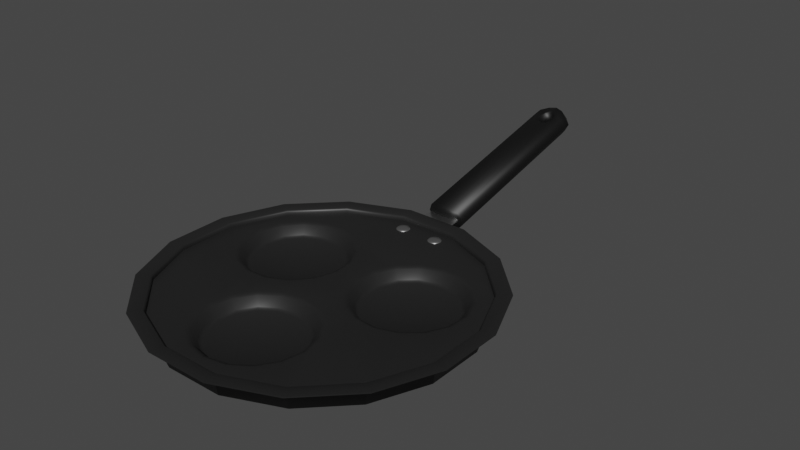# Source: Pan01.blend  (saved by Blender 2.90.8; exported with 4.5.12 LTS)
import bpy
from mathutils import Matrix  # noqa: F401  (used for matrix-valued properties, if any)

bpy.ops.wm.read_factory_settings(use_empty=True)
scene = bpy.context.scene
scene.name = 'Scene'

# ---- collections
col_collection = bpy.data.collections.new('Collection'); scene.collection.children.link(col_collection)

# ---- materials (node trees are filled in below, after node groups)
mat_material_002 = bpy.data.materials.new('Material.002')
mat_material_002.use_transparent_shadow = False
mat_material_005 = bpy.data.materials.new('Material.005')
mat_material_005.use_transparent_shadow = False
mat_material_006 = bpy.data.materials.new('Material.006')
mat_material_006.use_transparent_shadow = False
mat_material_003 = bpy.data.materials.new('Material.003')
mat_material_003.use_transparent_shadow = False

# ---- node groups
ng_auto_smooth = bpy.data.node_groups.new('Auto Smooth', 'GeometryNodeTree')
_s = ng_auto_smooth.interface.new_socket(name='Geometry', in_out='OUTPUT', socket_type='NodeSocketGeometry')
_s = ng_auto_smooth.interface.new_socket(name='Geometry', in_out='INPUT', socket_type='NodeSocketGeometry')
_s = ng_auto_smooth.interface.new_socket(name='Angle', in_out='INPUT', socket_type='NodeSocketFloat')
_s.subtype = 'ANGLE'
_s.min_value = 0.0
_s.max_value = 3.142
ng_auto_smooth.is_modifier = True
_N = ng_auto_smooth.nodes; _L = ng_auto_smooth.links
n0 = _N.new('NodeGroupOutput'); n0.name = 'Group Output'; n0.location = (480, -100)
n1 = _N.new('NodeGroupInput'); n1.name = 'Group Input'; n1.location = (-420, -300)
n2 = _N.new('NodeGroupInput'); n2.name = 'Group Input.001'; n2.location = (-60, -100)
n3 = _N.new('GeometryNodeSetShadeSmooth'); n3.name = 'Set Shade Smooth'; n3.location = (120, -100)
n3.domain = 'EDGE'
n4 = _N.new('GeometryNodeSetShadeSmooth'); n4.name = 'Set Shade Smooth.001'; n4.location = (300, -100)
n5 = _N.new('GeometryNodeInputMeshEdgeAngle'); n5.name = 'Edge Angle'; n5.location = (-420, -220)
n6 = _N.new('GeometryNodeInputEdgeSmooth'); n6.name = 'Is Edge Smooth'; n6.location = (-60, -160)
n7 = _N.new('GeometryNodeInputShadeSmooth'); n7.name = 'Is Face Smooth'; n7.location = (-240, -340)
n8 = _N.new('FunctionNodeBooleanMath'); n8.name = 'Boolean Math'; n8.location = (-60, -220)
n9 = _N.new('FunctionNodeCompare'); n9.name = 'Compare'; n9.location = (-240, -180)
n9.operation = 'LESS_EQUAL'
_L.new(n5.outputs[0], n9.inputs[0])
_L.new(n4.outputs[0], n0.inputs[0])
_L.new(n1.outputs[1], n9.inputs[1])
_L.new(n9.outputs[0], n8.inputs[0])
_L.new(n7.outputs[0], n8.inputs[1])
_L.new(n2.outputs[0], n3.inputs[0])
_L.new(n6.outputs[0], n3.inputs[1])
_L.new(n3.outputs[0], n4.inputs[0])
_L.new(n8.outputs[0], n3.inputs[2])
n0.is_active_output = True

# ---- material node trees
mat_material_002.use_nodes = True; mat_material_002.node_tree.nodes.clear()
_N = mat_material_002.node_tree.nodes; _L = mat_material_002.node_tree.links
n0 = _N.new('ShaderNodeBsdfPrincipled'); n0.name = 'Principled BSDF'; n0.location = (10, 300)
n0.distribution = 'GGX'
n0.subsurface_method = 'BURLEY'
n0.inputs[0].default_value = (0.01467, 0.01467, 0.01467, 1.0)
n0.inputs[2].default_value = 0.45
n0.inputs[3].default_value = 1.45
n0.inputs[27].default_value = (0.0, 0.0, 0.0, 1.0)
n0.inputs[28].default_value = 1.0
n1 = _N.new('ShaderNodeOutputMaterial'); n1.name = 'Material Output'; n1.location = (300, 300)
_L.new(n0.outputs[0], n1.inputs[0])
n1.is_active_output = True
mat_material_005.use_nodes = True; mat_material_005.node_tree.nodes.clear()
_N = mat_material_005.node_tree.nodes; _L = mat_material_005.node_tree.links
n0 = _N.new('ShaderNodeBsdfPrincipled'); n0.name = 'Principled BSDF'; n0.location = (10, 300)
n0.distribution = 'GGX'
n0.subsurface_method = 'BURLEY'
n0.inputs[0].default_value = (0.003642, 0.003642, 0.003642, 1.0)
n0.inputs[3].default_value = 1.45
n0.inputs[27].default_value = (0.0, 0.0, 0.0, 1.0)
n0.inputs[28].default_value = 1.0
n1 = _N.new('ShaderNodeOutputMaterial'); n1.name = 'Material Output'; n1.location = (300, 300)
_L.new(n0.outputs[0], n1.inputs[0])
n1.is_active_output = True
mat_material_006.use_nodes = True; mat_material_006.node_tree.nodes.clear()
_N = mat_material_006.node_tree.nodes; _L = mat_material_006.node_tree.links
n0 = _N.new('ShaderNodeBsdfPrincipled'); n0.name = 'Principled BSDF'; n0.location = (10, 300)
n0.distribution = 'GGX'
n0.subsurface_method = 'BURLEY'
n0.inputs[1].default_value = 1.0
n0.inputs[2].default_value = 0.3
n0.inputs[3].default_value = 1.45
n0.inputs[27].default_value = (0.0, 0.0, 0.0, 1.0)
n0.inputs[28].default_value = 1.0
n1 = _N.new('ShaderNodeOutputMaterial'); n1.name = 'Material Output'; n1.location = (300, 300)
_L.new(n0.outputs[0], n1.inputs[0])
n1.is_active_output = True
mat_material_003.use_nodes = True; mat_material_003.node_tree.nodes.clear()
_N = mat_material_003.node_tree.nodes; _L = mat_material_003.node_tree.links
n0 = _N.new('ShaderNodeBsdfPrincipled'); n0.name = 'Principled BSDF'; n0.location = (10, 300)
n0.distribution = 'GGX'
n0.subsurface_method = 'BURLEY'
n0.inputs[1].default_value = 1.0
n0.inputs[2].default_value = 0.3
n0.inputs[3].default_value = 1.45
n0.inputs[27].default_value = (0.0, 0.0, 0.0, 1.0)
n0.inputs[28].default_value = 1.0
n1 = _N.new('ShaderNodeOutputMaterial'); n1.name = 'Material Output'; n1.location = (300, 300)
_L.new(n0.outputs[0], n1.inputs[0])
n1.is_active_output = True

# ---- world
world_world = bpy.data.worlds.new('World'); scene.world = world_world
world_world.use_nodes = True; world_world.node_tree.nodes.clear()
_N = world_world.node_tree.nodes; _L = world_world.node_tree.links
n0 = _N.new('ShaderNodeOutputWorld'); n0.name = 'World Output'; n0.location = (300, 300)
n1 = _N.new('ShaderNodeBackground'); n1.name = 'Background'; n1.location = (10, 300)
n1.inputs[0].default_value = (0.05088, 0.05088, 0.05088, 1.0)
_L.new(n1.outputs[0], n0.inputs[0])
n0.is_active_output = True
world_world.color = (0.05088, 0.05088, 0.05088)
world_world.use_sun_shadow = False
world_world.sun_shadow_jitter_overblur = 0.0

# ---- meshes
me_cube_001 = bpy.data.meshes.new('Cube.001')
me_cube_001.from_pydata([(0.2921, -2.32, -0.208), (0.922, -2.229, 0.003823), (0.8332, -2.096, -0.208), (1.38, -1.771, 0.003823), (1.247, -1.682, -0.208), (1.629, -1.173, 0.003823), (1.472, -1.141, -0.208), (1.629, -0.5248, 0.003823), (1.472, -0.5559, -0.208), (1.382, 0.074, 0.003823), (1.248, -0.01483, -0.208), (0.9236, 0.5324, 0.003823), (0.8346, 0.3994, -0.208), (0.3251, 0.7807, 0.003823), (0.2938, 0.6238, -0.208), (-0.3228, 0.7811, 0.003824), (-0.2917, 0.6241, -0.208), (-0.9216, 0.5335, 0.003823), (-0.8328, 0.4004, -0.208), (-1.38, 0.07558, 0.003823), (-1.247, -0.0134, -0.208), (-1.628, -0.5229, 0.003823), (-1.471, -0.5542, -0.208), (-1.629, -1.171, 0.003823), (-1.472, -1.14, -0.208), (-1.381, -1.77, 0.003823), (-1.248, -1.681, -0.208), (-0.9232, -2.228, 0.003823), (-0.8342, -2.095, -0.208), (0.3233, -2.477, 0.003823), (-0.2934, -2.319, -0.208), (-0.3247, -2.476, 0.003823), (-0.302, -2.363, 0.0004766), (-0.8587, -2.132, 0.0004767), (-1.285, -1.705, 0.0004768), (-1.515, -1.148, 0.0004769), (-1.515, -0.5456, 0.0004771), (-1.284, 0.01111, 0.0004772), (-0.8572, 0.437, 0.0004773), (-0.3003, 0.6674, 0.0004773), (0.3025, 0.667, 0.0004773), (0.8592, 0.4361, 0.0004772), (1.285, 0.009635, 0.0004771), (1.515, -0.5473, 0.0004769), (1.515, -1.15, 0.0004768), (1.284, -1.707, 0.0004767), (0.8577, -2.133, 0.0004766), (0.3007, -2.363, 0.0004766), (0.922, -2.229, 0.01189), (1.38, -1.771, 0.01189), (1.629, -1.173, 0.01189), (1.629, -0.5248, 0.01189), (1.382, 0.074, 0.01189), (0.9236, 0.5324, 0.01189), (0.3251, 0.7807, 0.01189), (-0.3228, 0.7811, 0.01189), (-0.9216, 0.5335, 0.01189), (-1.38, 0.07558, 0.01189), (-1.628, -0.5229, 0.01189), (-1.629, -1.171, 0.01189), (-1.381, -1.77, 0.01189), (-0.9232, -2.228, 0.01189), (0.3233, -2.477, 0.01189), (-0.3247, -2.476, 0.01189), (0.8379, -2.103, -0.03752), (1.254, -1.687, -0.03752), (1.48, -1.143, -0.03752), (1.48, -0.5543, -0.03752), (1.255, -0.01017, -0.03752), (0.8393, 0.4064, -0.03752), (0.2955, 0.632, -0.03752), (-0.2933, 0.6324, -0.03752), (-0.8374, 0.4074, -0.03752), (-1.254, -0.00873, -0.03752), (-1.48, -0.5526, -0.03752), (-1.48, -1.141, -0.03752), (-1.255, -1.685, -0.03752), (-0.8389, -2.102, -0.03752), (0.2938, -2.328, -0.03752), (-0.295, -2.328, -0.03752), (-0.2248, -2.175, -0.03752), (0.0002271, -2.22, -0.03752), (0.2252, -2.175, -0.03752), (-0.4155, -2.048, -0.03752), (-0.5429, -1.857, -0.03752), (0.4159, -2.048, -0.03752), (-0.5877, -1.632, -0.03752), (0.5434, -1.857, -0.03752), (-0.5429, -1.407, -0.03752), (-0.4155, -1.216, -0.03752), (0.5881, -1.632, -0.03752), (-0.7556, -1.039, -0.03752), (-0.9728, -0.9649, -0.03752), (-1.145, -0.8137, -0.03752), (0.5434, -1.407, -0.03752), (0.5271, -1.024, -0.03752), (0.756, -1.039, -0.03752), (0.2252, -1.089, -0.03752), (0.4159, -1.216, -0.03752), (0.0002271, -1.044, -0.03752), (0.3214, -0.9222, -0.03752), (-0.2248, -1.089, -0.03752), (0.1701, -0.7497, -0.03752), (-0.5267, -1.024, -0.03752), (-0.3209, -0.9222, -0.03752), (-0.09595, -0.5325, -0.03752), (-0.1697, -0.7497, -0.03752), (-1.262, -0.379, -0.03752), (-1.247, -0.6079, -0.03752), (-1.188, -0.1618, -0.03752), (-1.037, 0.01065, -0.03752), (0.9732, -0.9649, -0.03752), (1.146, -0.8137, -0.03752), (1.247, -0.6079, -0.03752), (1.262, -0.379, -0.03752), (1.188, -0.1618, -0.03752), (1.037, 0.01065, -0.03752), (0.8314, 0.1121, -0.03752), (0.0964, -0.5325, -0.03752), (0.3853, 0.05338, -0.03752), (0.6025, 0.1271, -0.03752), (0.1114, -0.3036, -0.03752), (0.2129, -0.09787, -0.03752), (-0.1109, -0.3036, -0.03752), (-0.2124, -0.09787, -0.03752), (-0.3849, 0.05338, -0.03752), (-0.831, 0.1121, -0.03752), (-0.6021, 0.1271, -0.03752), (-0.4358, -0.0348, -0.1389), (-0.4531, -0.06479, -0.1599), (-0.3207, -0.1809, -0.1599), (-0.2932, -0.1599, -0.1389), (-0.2427, -0.3389, -0.1599), (-0.2093, -0.33, -0.1389), (-0.2312, -0.5147, -0.1599), (-0.1969, -0.5192, -0.1389), (-0.2878, -0.6815, -0.1599), (-0.2579, -0.6988, -0.1389), (-0.404, -0.8139, -0.1599), (-0.3829, -0.8414, -0.1389), (-0.562, -0.8918, -0.1599), (-0.553, -0.9253, -0.1389), (-0.7378, -0.9034, -0.1599), (-0.7423, -0.9377, -0.1389), (-0.9046, -0.8467, -0.1599), (-0.9219, -0.8767, -0.1389), (-1.037, -0.7306, -0.1599), (-1.064, -0.7517, -0.1389), (-1.115, -0.5726, -0.1599), (-1.148, -0.5816, -0.1389), (-1.126, -0.3968, -0.1599), (-1.161, -0.3923, -0.1389), (-1.07, -0.23, -0.1599), (-1.1, -0.2127, -0.1389), (-0.9537, -0.0976, -0.1599), (-0.9747, -0.07012, -0.1389), (-0.7957, -0.01969, -0.1599), (-0.8046, 0.01376, -0.1389), (-0.6199, -0.008164, -0.1599), (-0.6154, 0.02617, -0.1389), (-0.4859, -1.632, -0.1389), (-0.4512, -1.632, -0.1599), (-0.4169, -1.459, -0.1599), (-0.4489, -1.446, -0.1389), (-0.319, -1.313, -0.1599), (-0.3435, -1.288, -0.1389), (-0.1725, -1.215, -0.1599), (-0.1858, -1.183, -0.1389), (0.0002271, -1.18, -0.1599), (0.0002271, -1.146, -0.1389), (0.173, -1.215, -0.1599), (0.1862, -1.183, -0.1389), (0.3195, -1.313, -0.1599), (0.3439, -1.288, -0.1389), (0.4173, -1.459, -0.1599), (0.4493, -1.446, -0.1389), (0.4517, -1.632, -0.1599), (0.4863, -1.632, -0.1389), (0.4173, -1.805, -0.1599), (0.4493, -1.818, -0.1389), (0.3195, -1.951, -0.1599), (0.3439, -1.976, -0.1389), (0.173, -2.049, -0.1599), (0.1862, -2.081, -0.1389), (0.000227, -2.083, -0.1599), (0.0002271, -2.118, -0.1389), (-0.1725, -2.049, -0.1599), (-0.1858, -2.081, -0.1389), (-0.319, -1.951, -0.1599), (-0.3435, -1.976, -0.1389), (-0.4169, -1.805, -0.1599), (-0.4489, -1.818, -0.1389), (0.9223, -0.8767, -0.1389), (0.905, -0.8467, -0.1599), (0.7382, -0.9034, -0.1599), (0.7427, -0.9377, -0.1389), (0.5624, -0.8918, -0.1599), (0.5535, -0.9253, -0.1389), (0.4044, -0.8139, -0.1599), (0.3834, -0.8414, -0.1389), (0.2883, -0.6815, -0.1599), (0.2583, -0.6988, -0.1389), (0.2317, -0.5147, -0.1599), (0.1973, -0.5192, -0.1389), (0.2432, -0.3389, -0.1599), (0.2097, -0.33, -0.1389), (0.3211, -0.1809, -0.1599), (0.2936, -0.1599, -0.1389), (0.4535, -0.06479, -0.1599), (0.4362, -0.0348, -0.1389), (0.6203, -0.008164, -0.1599), (0.6158, 0.02617, -0.1389), (0.7961, -0.01969, -0.1599), (0.8051, 0.01376, -0.1389), (0.9541, -0.0976, -0.1599), (0.9752, -0.07012, -0.1389), (1.07, -0.23, -0.1599), (1.1, -0.2127, -0.1389), (1.127, -0.3968, -0.1599), (1.161, -0.3923, -0.1389), (1.115, -0.5726, -0.1599), (1.149, -0.5816, -0.1389), (1.037, -0.7306, -0.1599), (1.065, -0.7517, -0.1389), (0.8379, -2.103, -0.004677), (0.8473, -2.117, 0.01189), (1.254, -1.687, -0.004677), (1.268, -1.696, 0.01189), (1.48, -1.143, -0.004677), (1.497, -1.146, 0.01189), (1.48, -0.5543, -0.004677), (1.497, -0.551, 0.01189), (1.255, -0.01017, -0.004677), (1.269, -0.0007905, 0.01189), (0.8393, 0.4064, -0.004676), (0.8487, 0.4205, 0.01189), (0.2955, 0.632, -0.004676), (0.2988, 0.6486, 0.01189), (-0.2933, 0.6324, -0.004676), (-0.2966, 0.649, 0.01189), (-0.8374, 0.4074, -0.004676), (-0.8468, 0.4214, 0.01189), (-1.254, -0.00873, -0.004676), (-1.268, 0.0006635, 0.01189), (-1.48, -0.5526, -0.004676), (-1.496, -0.5493, 0.01189), (-1.48, -1.141, -0.004677), (-1.497, -1.145, 0.01189), (-1.255, -1.685, -0.004677), (-1.269, -1.695, 0.01189), (-0.8389, -2.102, -0.004677), (-0.8483, -2.116, 0.01189), (0.2971, -2.345, 0.01189), (0.2938, -2.328, -0.004677), (-0.295, -2.328, -0.004677), (-0.2983, -2.344, 0.01189), (1.105, -0.7827, -0.05399), (0.9478, -0.9208, -0.05399), (0.7494, -0.9882, -0.05399), (0.5403, -0.9745, -0.05399), (0.3524, -0.8818, -0.05399), (0.2142, -0.7243, -0.05399), (0.1469, -0.5259, -0.05399), (0.1606, -0.3168, -0.05399), (0.2532, -0.1289, -0.05399), (0.4108, 0.009289, -0.05399), (0.6092, 0.07664, -0.05399), (0.8183, 0.06294, -0.05399), (1.006, -0.02974, -0.05399), (1.144, -0.1873, -0.05399), (1.212, -0.3857, -0.05399), (1.198, -0.5948, -0.05399), (-0.4959, -1.837, -0.054), (-0.5368, -1.632, -0.054), (-0.4959, -1.426, -0.05399), (-0.3795, -1.252, -0.05399), (-0.2053, -1.136, -0.05399), (0.0002271, -1.095, -0.05399), (0.2057, -1.136, -0.05399), (0.3799, -1.252, -0.05399), (0.4964, -1.426, -0.05399), (0.5372, -1.632, -0.054), (0.4964, -1.837, -0.054), (0.3799, -2.012, -0.054), (0.2057, -2.128, -0.054), (0.0002271, -2.169, -0.054), (-0.2053, -2.128, -0.054), (-0.3795, -2.012, -0.054), (-0.6087, 0.07664, -0.05399), (-0.4103, 0.009289, -0.05399), (-0.2528, -0.1289, -0.05399), (-0.1601, -0.3168, -0.05399), (-0.1464, -0.5259, -0.05399), (-0.2138, -0.7243, -0.05399), (-0.3519, -0.8818, -0.05399), (-0.5398, -0.9745, -0.05399), (-0.7489, -0.9882, -0.05399), (-0.9473, -0.9208, -0.05399), (-1.105, -0.7827, -0.05399), (-1.198, -0.5948, -0.05399), (-1.211, -0.3857, -0.05399), (-1.144, -0.1873, -0.05399), (-1.006, -0.02974, -0.05399), (-0.8178, 0.06294, -0.05399), (0.6793, -0.4558, -0.1599), (-0.6788, -0.4558, -0.1599), (0.000227, -1.632, -0.1599), (0.0002272, -0.8478, -0.208), (-0.1637, 0.9008, 0.08315), (-0.1637, 0.9383, -0.08422), (0.1619, 0.9008, 0.08315), (0.1619, 0.9383, -0.08422), (-0.1497, 2.772, 0.5192), (-0.1497, 2.812, 0.345), (0.1479, 2.772, 0.5192), (0.1479, 2.812, 0.345), (-0.0008961, 0.8753, 0.1106), (-0.0008963, 0.9275, -0.1163), (-0.0008962, 2.85, 0.5538), (-0.000896, 2.898, 0.3481), (-0.2052, 0.9297, 0.0004572), (0.2034, 0.9297, 0.0004571), (0.2034, 2.783, 0.43), (-0.2052, 2.783, 0.43), (-0.0008962, 2.921, 0.4617), (-0.0008962, 0.878, -0.01307), (0.1549, 2.703, 0.5016), (0.1549, 2.743, 0.3308), (-0.1567, 2.703, 0.5016), (-0.1567, 2.743, 0.3308), (-0.0008964, 2.831, 0.3206), (-0.0008964, 2.778, 0.549), (-0.2052, 2.719, 0.4152), (0.2034, 2.719, 0.4152), (0.1553, 2.598, 0.4772), (-0.1571, 2.637, 0.3067), (-0.0008972, 2.503, 0.487), (-0.2052, 2.613, 0.391), (0.1553, 2.637, 0.3067), (-0.1571, 2.598, 0.4772), (-0.0008971, 2.557, 0.2572), (0.2034, 2.613, 0.391), (-0.0723, 0.8821, 0.102), (-0.07994, 2.875, 0.3511), (-0.0723, 0.9304, -0.1074), (-0.07994, 2.831, 0.541), (-0.09304, 0.8858, -0.01159), (-0.114, 2.881, 0.4525), (-0.0688, 2.785, 0.3253), (-0.0688, 2.739, 0.5248), (-0.069, 2.548, 0.4815), (-0.069, 2.594, 0.2813), (0.07051, 0.9304, -0.1074), (0.07815, 2.831, 0.541), (0.07051, 0.8821, 0.102), (0.07815, 2.875, 0.3511), (0.1122, 2.881, 0.4525), (0.09125, 0.8858, -0.01159), (0.067, 2.739, 0.5248), (0.067, 2.785, 0.3253), (0.06721, 2.548, 0.4815), (0.06721, 2.594, 0.2813), (-0.1569, 2.651, 0.4894), (-0.1569, 2.69, 0.3188), (-0.2052, 2.666, 0.4031), (-0.09282, 2.69, 0.3033), (-0.09282, 2.643, 0.5031), (0.1551, 2.69, 0.3188), (0.2034, 2.666, 0.4031), (0.1551, 2.651, 0.4894), (0.09103, 2.69, 0.3033), (0.09103, 2.643, 0.5031), (0.05151, 2.616, 0.2903), (0.05151, 2.571, 0.4826), (0.05135, 2.762, 0.3242), (0.05135, 2.718, 0.5159), (-0.0008963, 2.747, 0.5373), (-0.0008965, 2.799, 0.3178), (-0.05314, 2.762, 0.3242), (-0.05314, 2.718, 0.5159), (-0.0533, 2.616, 0.2903), (-0.0533, 2.571, 0.4826), (-0.0008968, 2.536, 0.4897), (-0.0008969, 2.587, 0.2689), (-0.07163, 2.689, 0.3072), (-0.07163, 2.644, 0.4992), (0.06983, 2.644, 0.4992), (0.06983, 2.689, 0.3072), (-0.165, 0.9424, -0.007136), (-0.165, 0.9419, 0.0084), (-0.165, 0.6678, -0.0159), (-0.165, 0.6673, -0.0003638), (0.158, 0.9424, -0.007136), (0.158, 0.9419, 0.0084), (0.158, 0.6678, -0.0159), (0.158, 0.6673, -0.0003638), (-0.1915, 0.5496, -0.02555), (-0.1915, 0.5646, -0.03104), (-0.1814, 0.5253, -0.02188), (-0.1729, 0.5459, -0.02555), (-0.1672, 0.5597, -0.03104), (-0.1652, 0.5646, -0.03752), (-0.1729, 0.5196, -0.02188), (-0.1571, 0.5354, -0.02555), (-0.1465, 0.5459, -0.03104), (-0.1428, 0.5496, -0.03752), (-0.1672, 0.511, -0.02188), (-0.1465, 0.5196, -0.02555), (-0.1327, 0.5253, -0.03104), (-0.1279, 0.5273, -0.03752), (-0.1652, 0.5009, -0.02188), (-0.1428, 0.5009, -0.02555), (-0.1279, 0.5009, -0.03104), (-0.1226, 0.5009, -0.03752), (-0.1672, 0.4908, -0.02188), (-0.1465, 0.4823, -0.02555), (-0.1327, 0.4766, -0.03104), (-0.1279, 0.4746, -0.03752), (-0.1729, 0.4823, -0.02188), (-0.1571, 0.4665, -0.02555), (-0.1465, 0.4559, -0.03104), (-0.1428, 0.4522, -0.03752), (-0.1814, 0.4766, -0.02188), (-0.1729, 0.4559, -0.02555), (-0.1672, 0.4421, -0.03104), (-0.1652, 0.4373, -0.03752), (-0.1915, 0.4746, -0.02188), (-0.1915, 0.4522, -0.02555), (-0.1915, 0.4373, -0.03104), (-0.1915, 0.432, -0.03752), (-0.2016, 0.4766, -0.02188), (-0.2102, 0.4559, -0.02555), (-0.2159, 0.4421, -0.03104), (-0.2179, 0.4373, -0.03752), (-0.2102, 0.4823, -0.02188), (-0.226, 0.4665, -0.02555), (-0.2365, 0.4559, -0.03104), (-0.2402, 0.4522, -0.03752), (-0.2159, 0.4908, -0.02188), (-0.2365, 0.4823, -0.02555), (-0.2503, 0.4766, -0.03104), (-0.2552, 0.4746, -0.03752), (-0.2179, 0.5009, -0.02188), (-0.2402, 0.5009, -0.02555), (-0.2552, 0.5009, -0.03104), (-0.2604, 0.5009, -0.03752), (-0.2159, 0.511, -0.02188), (-0.2365, 0.5196, -0.02555), (-0.2503, 0.5253, -0.03104), (-0.2552, 0.5273, -0.03752), (-0.2102, 0.5196, -0.02188), (-0.226, 0.5354, -0.02555), (-0.2365, 0.5459, -0.03104), (-0.2402, 0.5496, -0.03752), (-0.2016, 0.5253, -0.02188), (-0.2102, 0.5459, -0.02555), (-0.2159, 0.5597, -0.03104), (-0.2179, 0.5646, -0.03752), (-0.1915, 0.5009, -0.02059), (-0.1915, 0.5273, -0.02188), (-0.1915, 0.5698, -0.03752), (0.192, 0.5496, -0.02555), (0.192, 0.5646, -0.03104), (0.1819, 0.5253, -0.02188), (0.1733, 0.5459, -0.02555), (0.1676, 0.5597, -0.03104), (0.1656, 0.5646, -0.03752), (0.1733, 0.5196, -0.02188), (0.1575, 0.5354, -0.02555), (0.147, 0.5459, -0.03104), (0.1433, 0.5496, -0.03752), (0.1676, 0.511, -0.02188), (0.147, 0.5196, -0.02555), (0.1332, 0.5253, -0.03104), (0.1283, 0.5273, -0.03752), (0.1656, 0.5009, -0.02188), (0.1433, 0.5009, -0.02555), (0.1283, 0.5009, -0.03104), (0.1231, 0.5009, -0.03752), (0.1676, 0.4908, -0.02188), (0.147, 0.4823, -0.02555), (0.1332, 0.4766, -0.03104), (0.1283, 0.4746, -0.03752), (0.1733, 0.4823, -0.02188), (0.1575, 0.4665, -0.02555), (0.147, 0.4559, -0.03104), (0.1433, 0.4522, -0.03752), (0.1819, 0.4766, -0.02188), (0.1733, 0.4559, -0.02555), (0.1676, 0.4421, -0.03104), (0.1656, 0.4373, -0.03752), (0.192, 0.4746, -0.02188), (0.192, 0.4522, -0.02555), (0.192, 0.4373, -0.03104), (0.192, 0.432, -0.03752), (0.2021, 0.4766, -0.02188), (0.2106, 0.4559, -0.02555), (0.2163, 0.4421, -0.03104), (0.2183, 0.4373, -0.03752), (0.2106, 0.4823, -0.02188), (0.2264, 0.4665, -0.02555), (0.237, 0.4559, -0.03104), (0.2407, 0.4522, -0.03752), (0.2163, 0.4908, -0.02188), (0.237, 0.4823, -0.02555), (0.2508, 0.4766, -0.03104), (0.2556, 0.4746, -0.03752), (0.2183, 0.5009, -0.02188), (0.2407, 0.5009, -0.02555), (0.2556, 0.5009, -0.03104), (0.2609, 0.5009, -0.03752), (0.2163, 0.511, -0.02188), (0.237, 0.5196, -0.02555), (0.2508, 0.5253, -0.03104), (0.2556, 0.5273, -0.03752), (0.2106, 0.5196, -0.02188), (0.2264, 0.5354, -0.02555), (0.237, 0.5459, -0.03104), (0.2407, 0.5496, -0.03752), (0.2021, 0.5253, -0.02188), (0.2106, 0.5459, -0.02555), (0.2163, 0.5597, -0.03104), (0.2183, 0.5646, -0.03752), (0.192, 0.5009, -0.02059), (0.192, 0.5273, -0.02188), (0.192, 0.5698, -0.03752)], [], [(290, 291, 123, 124), (291, 292, 105, 123), (292, 293, 106, 105), (293, 294, 104, 106), (294, 295, 103, 104), (295, 296, 91, 103), (296, 297, 92, 91), (297, 298, 93, 92), (298, 299, 108, 93), (299, 300, 107, 108), (300, 301, 109, 107), (301, 302, 110, 109), (302, 303, 126, 110), (303, 288, 127, 126), (306, 182, 180, 178), (289, 290, 124, 125), (288, 289, 125, 127), (274, 275, 89, 88), (275, 276, 101, 89), (276, 277, 99, 101), (277, 278, 97, 99), (278, 279, 98, 97), (279, 280, 94, 98), (280, 281, 90, 94), (281, 282, 87, 90), (282, 283, 85, 87), (283, 284, 82, 85), (284, 285, 81, 82), (285, 286, 80, 81), (286, 287, 83, 80), (287, 272, 84, 83), (304, 214, 212, 210), (273, 274, 88, 86), (272, 273, 86, 84), (258, 259, 95, 96), (259, 260, 100, 95), (260, 261, 102, 100), (261, 262, 118, 102), (262, 263, 121, 118), (263, 264, 122, 121), (264, 265, 119, 122), (265, 266, 120, 119), (266, 267, 117, 120), (267, 268, 116, 117), (268, 269, 115, 116), (269, 270, 114, 115), (270, 271, 113, 114), (271, 256, 112, 113), (257, 258, 96, 111), (256, 257, 111, 112), (46, 1, 29, 47), (47, 29, 31, 32), (38, 17, 15, 39), (45, 3, 1, 46), (37, 19, 17, 38), (44, 5, 3, 45), (36, 21, 19, 37), (43, 7, 5, 44), (35, 23, 21, 36), (42, 9, 7, 43), (34, 25, 23, 35), (41, 11, 9, 42), (33, 27, 25, 34), (40, 13, 11, 41), (24, 35, 36, 22), (307, 16, 14, 12), (14, 40, 41, 12), (4, 45, 46, 2), (28, 33, 34, 26), (18, 38, 39, 16), (8, 43, 44, 6), (0, 47, 32, 30), (22, 36, 37, 20), (12, 41, 42, 10), (26, 34, 35, 24), (2, 46, 47, 0), (16, 39, 40, 14), (6, 44, 45, 4), (30, 32, 33, 28), (20, 37, 38, 18), (10, 42, 43, 8), (32, 31, 27, 33), (39, 15, 13, 40), (5, 50, 49, 3), (21, 58, 57, 19), (7, 51, 50, 5), (23, 59, 58, 21), (9, 52, 51, 7), (25, 60, 59, 23), (11, 53, 52, 9), (27, 61, 60, 25), (13, 54, 53, 11), (1, 48, 62, 29), (31, 63, 61, 27), (15, 55, 54, 13), (29, 62, 63, 31), (17, 56, 55, 15), (3, 49, 48, 1), (19, 57, 56, 17), (230, 67, 66, 228), (246, 75, 74, 244), (232, 68, 67, 230), (248, 76, 75, 246), (234, 69, 68, 232), (250, 77, 76, 248), (236, 70, 69, 234), (254, 79, 77, 250), (238, 71, 70, 236), (253, 78, 79, 254), (240, 72, 71, 238), (226, 65, 64, 224), (242, 73, 72, 240), (48, 225, 252, 62), (244, 74, 73, 242), (55, 239, 237, 54), (49, 227, 225, 48), (62, 252, 255, 63), (56, 241, 239, 55), (228, 66, 65, 226), (57, 243, 241, 56), (50, 229, 227, 49), (58, 245, 243, 57), (51, 231, 229, 50), (59, 247, 245, 58), (52, 233, 231, 51), (60, 249, 247, 59), (53, 235, 233, 52), (61, 251, 249, 60), (54, 237, 235, 53), (63, 255, 251, 61), (105, 106, 102, 118), (123, 105, 118, 121), (111, 66, 113, 112), (97, 95, 100, 102), (97, 98, 94, 95), (94, 65, 96, 95), (122, 124, 123, 121), (101, 99, 106, 104), (89, 101, 104, 103), (88, 89, 103, 91), (86, 88, 91, 92), (84, 86, 76, 77), (83, 84, 77, 79), (81, 80, 83, 79), (82, 81, 79, 78), (65, 66, 111, 96), (64, 85, 82, 78), (66, 67, 114, 113), (125, 124, 122, 119), (90, 87, 85, 64), (94, 90, 64, 65), (67, 68, 115, 114), (99, 97, 102, 106), (68, 69, 120, 117), (70, 71, 125, 119), (69, 70, 119, 120), (86, 92, 75, 76), (92, 93, 74, 75), (93, 108, 107, 74), (74, 107, 109, 73), (73, 109, 110, 72), (72, 110, 126, 71), (126, 127, 125, 71), (68, 117, 116, 115), (129, 130, 131, 128), (130, 132, 133, 131), (132, 134, 135, 133), (134, 136, 137, 135), (136, 138, 139, 137), (138, 140, 141, 139), (140, 142, 143, 141), (142, 144, 145, 143), (144, 146, 147, 145), (146, 148, 149, 147), (148, 150, 151, 149), (150, 152, 153, 151), (152, 154, 155, 153), (154, 156, 157, 155), (156, 158, 159, 157), (158, 129, 128, 159), (161, 162, 163, 160), (162, 164, 165, 163), (164, 166, 167, 165), (166, 168, 169, 167), (168, 170, 171, 169), (170, 172, 173, 171), (172, 174, 175, 173), (174, 176, 177, 175), (176, 178, 179, 177), (178, 180, 181, 179), (180, 182, 183, 181), (182, 184, 185, 183), (184, 186, 187, 185), (186, 188, 189, 187), (188, 190, 191, 189), (190, 161, 160, 191), (193, 194, 195, 192), (194, 196, 197, 195), (196, 198, 199, 197), (198, 200, 201, 199), (200, 202, 203, 201), (202, 204, 205, 203), (204, 206, 207, 205), (206, 208, 209, 207), (208, 210, 211, 209), (210, 212, 213, 211), (212, 214, 215, 213), (214, 216, 217, 215), (216, 218, 219, 217), (218, 220, 221, 219), (220, 222, 223, 221), (222, 193, 192, 223), (305, 150, 148, 146), (253, 252, 225, 224), (224, 225, 227, 226), (226, 227, 229, 228), (228, 229, 231, 230), (230, 231, 233, 232), (232, 233, 235, 234), (234, 235, 237, 236), (236, 237, 239, 238), (238, 239, 241, 240), (240, 241, 243, 242), (242, 243, 245, 244), (244, 245, 247, 246), (246, 247, 249, 248), (248, 249, 251, 250), (250, 251, 255, 254), (254, 255, 252, 253), (224, 64, 78, 253), (223, 192, 257, 256), (192, 195, 258, 257), (221, 223, 256, 271), (219, 221, 271, 270), (217, 219, 270, 269), (215, 217, 269, 268), (213, 215, 268, 267), (211, 213, 267, 266), (209, 211, 266, 265), (207, 209, 265, 264), (205, 207, 264, 263), (203, 205, 263, 262), (201, 203, 262, 261), (199, 201, 261, 260), (197, 199, 260, 259), (195, 197, 259, 258), (191, 160, 273, 272), (160, 163, 274, 273), (189, 191, 272, 287), (187, 189, 287, 286), (185, 187, 286, 285), (183, 185, 285, 284), (181, 183, 284, 283), (179, 181, 283, 282), (177, 179, 282, 281), (175, 177, 281, 280), (173, 175, 280, 279), (171, 173, 279, 278), (169, 171, 278, 277), (167, 169, 277, 276), (165, 167, 276, 275), (163, 165, 275, 274), (159, 128, 289, 288), (128, 131, 290, 289), (157, 159, 288, 303), (155, 157, 303, 302), (153, 155, 302, 301), (151, 153, 301, 300), (149, 151, 300, 299), (147, 149, 299, 298), (145, 147, 298, 297), (143, 145, 297, 296), (141, 143, 296, 295), (139, 141, 295, 294), (137, 139, 294, 293), (135, 137, 293, 292), (133, 135, 292, 291), (131, 133, 291, 290), (304, 218, 216, 214), (194, 304, 198, 196), (304, 206, 204, 202), (206, 304, 210, 208), (193, 222, 304, 194), (222, 220, 218, 304), (198, 304, 202, 200), (305, 154, 152, 150), (130, 305, 134, 132), (305, 142, 140, 138), (142, 305, 146, 144), (129, 158, 305, 130), (158, 156, 154, 305), (134, 305, 138, 136), (306, 186, 184, 182), (162, 306, 166, 164), (306, 174, 172, 170), (174, 306, 178, 176), (161, 190, 306, 162), (190, 188, 186, 306), (166, 306, 170, 168), (307, 8, 6, 4), (307, 24, 22, 20), (0, 307, 4, 2), (28, 26, 24, 307), (12, 10, 8, 307), (20, 18, 16, 307), (30, 28, 307, 0), (357, 352, 311, 321), (333, 327, 315, 322), (347, 343, 313, 323), (337, 335, 309, 320), (349, 345, 312, 328), (351, 344, 309, 335), (361, 352, 317, 340), (358, 353, 318, 331), (356, 355, 319, 324), (346, 344, 317, 325), (342, 346, 325, 316), (353, 356, 324, 318), (339, 337, 320, 308), (345, 347, 323, 312), (326, 333, 322, 314), (354, 357, 321, 310), (369, 368, 333, 326), (312, 323, 332, 328), (355, 359, 330, 319), (343, 348, 329, 313), (366, 349, 328, 362), (323, 313, 329, 332), (368, 367, 327, 333), (321, 311, 338, 341), (342, 350, 339, 308), (354, 360, 336, 316), (310, 321, 341, 334), (362, 364, 337, 339), (365, 351, 335, 363), (364, 363, 335, 337), (316, 336, 350, 342), (319, 330, 348, 343), (318, 324, 347, 345), (308, 320, 346, 342), (320, 309, 344, 346), (340, 317, 344, 351), (331, 318, 345, 349), (324, 319, 343, 347), (367, 338, 361, 370), (310, 334, 360, 354), (315, 327, 359, 355), (369, 326, 358, 371), (316, 325, 357, 354), (314, 322, 356, 353), (322, 315, 355, 356), (326, 314, 353, 358), (338, 311, 352, 361), (325, 317, 352, 357), (386, 371, 358, 375), (377, 330, 359, 374), (379, 376, 331, 349), (385, 379, 349, 366), (383, 372, 361, 340), (380, 383, 340, 351), (381, 385, 366, 350), (332, 329, 363, 364), (348, 365, 363, 329), (328, 332, 364, 362), (350, 366, 362, 339), (373, 360, 371, 386), (334, 369, 371, 360), (327, 367, 370, 359), (341, 338, 367, 368), (334, 341, 368, 369), (361, 372, 387, 370), (372, 373, 386, 387), (351, 365, 384, 380), (380, 384, 385, 381), (350, 336, 382, 381), (381, 382, 383, 380), (336, 360, 373, 382), (382, 373, 372, 383), (365, 348, 378, 384), (384, 378, 379, 385), (348, 330, 377, 378), (378, 377, 376, 379), (331, 376, 375, 358), (376, 377, 374, 375), (370, 387, 374, 359), (387, 386, 375, 374), (388, 390, 391, 389), (394, 392, 393, 395), (390, 394, 395, 391), (392, 388, 389, 393), (390, 388, 392, 394), (395, 393, 389, 391), (397, 396, 399, 400), (459, 458, 398), (460, 397, 400, 401), (396, 459, 398, 399), (398, 458, 402), (401, 400, 404, 405), (399, 398, 402, 403), (400, 399, 403, 404), (405, 404, 408, 409), (403, 402, 406, 407), (404, 403, 407, 408), (402, 458, 406), (408, 407, 411, 412), (406, 458, 410), (409, 408, 412, 413), (407, 406, 410, 411), (412, 411, 415, 416), (410, 458, 414), (413, 412, 416, 417), (411, 410, 414, 415), (417, 416, 420, 421), (415, 414, 418, 419), (416, 415, 419, 420), (414, 458, 418), (421, 420, 424, 425), (419, 418, 422, 423), (420, 419, 423, 424), (418, 458, 422), (424, 423, 427, 428), (422, 458, 426), (425, 424, 428, 429), (423, 422, 426, 427), (428, 427, 431, 432), (426, 458, 430), (429, 428, 432, 433), (427, 426, 430, 431), (433, 432, 436, 437), (431, 430, 434, 435), (432, 431, 435, 436), (430, 458, 434), (435, 434, 438, 439), (436, 435, 439, 440), (434, 458, 438), (437, 436, 440, 441), (440, 439, 443, 444), (438, 458, 442), (441, 440, 444, 445), (439, 438, 442, 443), (442, 458, 446), (445, 444, 448, 449), (443, 442, 446, 447), (444, 443, 447, 448), (449, 448, 452, 453), (447, 446, 450, 451), (448, 447, 451, 452), (446, 458, 450), (452, 451, 455, 456), (450, 458, 454), (453, 452, 456, 457), (451, 450, 454, 455), (456, 455, 396, 397), (454, 458, 459), (457, 456, 397, 460), (455, 454, 459, 396), (462, 465, 464, 461), (524, 463, 523), (525, 466, 465, 462), (461, 464, 463, 524), (463, 467, 523), (466, 470, 469, 465), (464, 468, 467, 463), (465, 469, 468, 464), (470, 474, 473, 469), (468, 472, 471, 467), (469, 473, 472, 468), (467, 471, 523), (473, 477, 476, 472), (471, 475, 523), (474, 478, 477, 473), (472, 476, 475, 471), (477, 481, 480, 476), (475, 479, 523), (478, 482, 481, 477), (476, 480, 479, 475), (482, 486, 485, 481), (480, 484, 483, 479), (481, 485, 484, 480), (479, 483, 523), (486, 490, 489, 485), (484, 488, 487, 483), (485, 489, 488, 484), (483, 487, 523), (489, 493, 492, 488), (487, 491, 523), (490, 494, 493, 489), (488, 492, 491, 487), (493, 497, 496, 492), (491, 495, 523), (494, 498, 497, 493), (492, 496, 495, 491), (498, 502, 501, 497), (496, 500, 499, 495), (497, 501, 500, 496), (495, 499, 523), (500, 504, 503, 499), (501, 505, 504, 500), (499, 503, 523), (502, 506, 505, 501), (505, 509, 508, 504), (503, 507, 523), (506, 510, 509, 505), (504, 508, 507, 503), (507, 511, 523), (510, 514, 513, 509), (508, 512, 511, 507), (509, 513, 512, 508), (514, 518, 517, 513), (512, 516, 515, 511), (513, 517, 516, 512), (511, 515, 523), (517, 521, 520, 516), (515, 519, 523), (518, 522, 521, 517), (516, 520, 519, 515), (521, 462, 461, 520), (519, 524, 523), (522, 525, 462, 521), (520, 461, 524, 519)])
me_cube_001.polygons.foreach_set('use_smooth', [True] * 520)
me_cube_001.polygons.foreach_set('material_index', [0, 0, 0, 0, 0, 0, 0, 0, 0, 0, 0, 0, 0, 0, 0, 0, 0, 0, 0, 0, 0, 0, 0, 0, 0, 0, 0, 0, 0, 0, 0, 0, 0, 0, 0, 0, 0, 0, 0, 0, 0, 0, 0, 0, 0, 0, 0, 0, 0, 0, 0, 0, 0, 0, 0, 0, 0, 0, 0, 0, 0, 0, 0, 0, 0, 0, 0, 0, 0, 0, 0, 0, 0, 0, 0, 0, 0, 0, 0, 0, 0, 0, 0, 0, 0, 0, 0, 0, 0, 0, 0, 0, 0, 0, 0, 0, 0, 0, 0, 0, 0, 0, 0, 0, 0, 0, 0, 0, 0, 0, 0, 0, 0, 0, 0, 0, 0, 0, 0, 0, 0, 0, 0, 0, 0, 0, 0, 0, 0, 0, 0, 0, 0, 0, 0, 0, 0, 0, 0, 0, 0, 0, 0, 0, 0, 0, 0, 0, 0, 0, 0, 0, 0, 0, 0, 0, 0, 0, 0, 0, 0, 0, 0, 0, 0, 0, 0, 0, 0, 0, 0, 0, 0, 0, 0, 0, 0, 0, 0, 0, 0, 0, 0, 0, 0, 0, 0, 0, 0, 0, 0, 0, 0, 0, 0, 0, 0, 0, 0, 0, 0, 0, 0, 0, 0, 0, 0, 0, 0, 0, 0, 0, 0, 0, 0, 0, 0, 0, 0, 0, 0, 0, 0, 0, 0, 0, 0, 0, 0, 0, 0, 0, 0, 0, 0, 0, 0, 0, 0, 0, 0, 0, 0, 0, 0, 0, 0, 0, 0, 0, 0, 0, 0, 0, 0, 0, 0, 0, 0, 0, 0, 0, 0, 0, 0, 0, 0, 0, 0, 0, 0, 0, 0, 0, 0, 0, 0, 0, 0, 0, 0, 0, 0, 0, 0, 0, 0, 0, 0, 0, 0, 0, 0, 0, 0, 0, 0, 0, 0, 0, 0, 0, 0, 0, 0, 0, 1, 1, 1, 1, 1, 1, 1, 1, 1, 1, 1, 1, 1, 1, 1, 1, 1, 1, 1, 1, 1, 1, 1, 1, 1, 1, 1, 1, 1, 1, 1, 1, 1, 1, 1, 1, 1, 1, 1, 1, 1, 1, 1, 1, 1, 1, 1, 1, 1, 1, 1, 1, 1, 1, 1, 1, 1, 1, 1, 1, 1, 1, 1, 1, 1, 1, 1, 1, 1, 1, 1, 1, 1, 1, 1, 1, 1, 1, 1, 1, 2, 2, 2, 2, 2, 2, 3, 3, 3, 3, 3, 3, 3, 3, 3, 3, 3, 3, 3, 3, 3, 3, 3, 3, 3, 3, 3, 3, 3, 3, 3, 3, 3, 3, 3, 3, 3, 3, 3, 3, 3, 3, 3, 3, 3, 3, 3, 3, 3, 3, 3, 3, 3, 3, 3, 3, 3, 3, 3, 3, 3, 3, 3, 3, 3, 3, 3, 3, 3, 3, 3, 3, 3, 3, 3, 3, 3, 3, 3, 3, 3, 3, 3, 3, 3, 3, 3, 3, 3, 3, 3, 3, 3, 3, 3, 3, 3, 3, 3, 3, 3, 3, 3, 3, 3, 3, 3, 3, 3, 3, 3, 3, 3, 3, 3, 3, 3, 3, 3, 3, 3, 3, 3, 3, 3, 3, 3, 3, 3, 3, 3, 3, 3, 3])
_uv = me_cube_001.uv_layers.new(name='UVMap')
_uv.uv.foreach_set('vector', [0.9375, 0.5146, 0.875, 0.5146, 0.875, 0.5247, 0.9375, 0.5247, 0.875, 0.5146, 0.8125, 0.5146, 0.8125, 0.5247, 0.875, 0.5247, 0.8125, 0.5146, 0.75, 0.5146, 0.75, 0.5247, 0.8125, 0.5247, 0.75, 0.5146, 0.6875, 0.5146, 0.6875, 0.5247, 0.75, 0.5247, 0.6875, 0.5146, 0.625, 0.5146, 0.625, 0.5247, 0.6875, 0.5247, 0.625, 0.5146, 0.5625, 0.5146, 0.5625, 0.5247, 0.625, 0.5247, 0.5625, 0.5146, 0.5, 0.5146, 0.5, 0.5247, 0.5625, 0.5247, 0.5, 0.5146, 0.4375, 0.5146, 0.4375, 0.5247, 0.5, 0.5247, 0.4375, 0.5146, 0.375, 0.5146, 0.375, 0.5247, 0.4375, 0.5247, 0.375, 0.5146, 0.3125, 0.5146, 0.3125, 0.5247, 0.375, 0.5247, 0.3125, 0.5146, 0.25, 0.5146, 0.25, 0.5247, 0.3125, 0.5247, 0.25, 0.5146, 0.1875, 0.5146, 0.1875, 0.5247, 0.25, 0.5247, 0.1875, 0.5146, 0.125, 0.5146, 0.125, 0.5247, 0.1875, 0.5247, 0.125, 0.5146, 0.0625, 0.5146, 0.0625, 0.5247, 0.125, 0.5247, 0.75, 0.25, 0.5395, 0.1628, 0.5889, 0.08885, 0.6628, 0.03945, 1.0, 0.5146, 0.9375, 0.5146, 0.9375, 0.5247, 1.0, 0.5247, 0.0625, 0.5146, 0.0, 0.5146, 0.0, 0.5247, 0.0625, 0.5247, 0.9375, 0.5146, 0.875, 0.5146, 0.875, 0.5247, 0.9375, 0.5247, 0.875, 0.5146, 0.8125, 0.5146, 0.8125, 0.5247, 0.875, 0.5247, 0.8125, 0.5146, 0.75, 0.5146, 0.75, 0.5247, 0.8125, 0.5247, 0.75, 0.5146, 0.6875, 0.5146, 0.6875, 0.5247, 0.75, 0.5247, 0.6875, 0.5146, 0.625, 0.5146, 0.625, 0.5247, 0.6875, 0.5247, 0.625, 0.5146, 0.5625, 0.5146, 0.5625, 0.5247, 0.625, 0.5247, 0.5625, 0.5146, 0.5, 0.5146, 0.5, 0.5247, 0.5625, 0.5247, 0.5, 0.5146, 0.4375, 0.5146, 0.4375, 0.5247, 0.5, 0.5247, 0.4375, 0.5146, 0.375, 0.5146, 0.375, 0.5247, 0.4375, 0.5247, 0.375, 0.5146, 0.3125, 0.5146, 0.3125, 0.5247, 0.375, 0.5247, 0.3125, 0.5146, 0.25, 0.5146, 0.25, 0.5247, 0.3125, 0.5247, 0.25, 0.5146, 0.1875, 0.5146, 0.1875, 0.5247, 0.25, 0.5247, 0.1875, 0.5146, 0.125, 0.5146, 0.125, 0.5247, 0.1875, 0.5247, 0.125, 0.5146, 0.0625, 0.5146, 0.0625, 0.5247, 0.125, 0.5247, 0.75, 0.25, 0.5395, 0.1628, 0.5889, 0.08885, 0.6628, 0.03945, 1.0, 0.5146, 0.9375, 0.5146, 0.9375, 0.5247, 1.0, 0.5247, 0.0625, 0.5146, 0.0, 0.5146, 0.0, 0.5247, 0.0625, 0.5247, 0.9375, 0.5146, 0.875, 0.5146, 0.875, 0.5247, 0.9375, 0.5247, 0.875, 0.5146, 0.8125, 0.5146, 0.8125, 0.5247, 0.875, 0.5247, 0.8125, 0.5146, 0.7518, 0.5146, 0.7531, 0.5247, 0.8125, 0.5247, 0.75, 0.5146, 0.6875, 0.5146, 0.6875, 0.5247, 0.75, 0.5247, 0.6875, 0.5146, 0.625, 0.5146, 0.625, 0.5247, 0.6875, 0.5247, 0.625, 0.5146, 0.5625, 0.5146, 0.5625, 0.5247, 0.625, 0.5247, 0.5625, 0.5146, 0.5, 0.5146, 0.5, 0.5247, 0.5625, 0.5247, 0.5, 0.5146, 0.4375, 0.5146, 0.4375, 0.5247, 0.5, 0.5247, 0.4375, 0.5146, 0.375, 0.5146, 0.375, 0.5247, 0.4375, 0.5247, 0.375, 0.5146, 0.3125, 0.5146, 0.3125, 0.5247, 0.375, 0.5247, 0.3125, 0.5146, 0.25, 0.5146, 0.25, 0.5247, 0.3125, 0.5247, 0.25, 0.5146, 0.1875, 0.5146, 0.1875, 0.5247, 0.25, 0.5247, 0.1875, 0.5146, 0.125, 0.5146, 0.125, 0.5247, 0.1875, 0.5247, 0.125, 0.5146, 0.0625, 0.5146, 0.0625, 0.5247, 0.125, 0.5247, 1.0, 0.5146, 0.9375, 0.5146, 0.9375, 0.5247, 1.0, 0.5247, 0.0625, 0.5146, 0.0, 0.5146, 0.0, 0.5247, 0.0625, 0.5247, 0.8418, 0.4717, 0.8418, 0.4717, 0.75, 0.49, 0.75, 0.49, 0.75, 0.49, 0.75, 0.49, 0.6582, 0.4717, 0.6582, 0.4717, 0.6582, 0.02827, 0.6582, 0.02827, 0.75, 0.01, 0.75, 0.01, 0.9197, 0.4197, 0.9197, 0.4197, 0.8418, 0.4717, 0.8418, 0.4717, 0.5803, 0.08029, 0.5803, 0.08029, 0.6582, 0.02827, 0.6582, 0.02827, 0.9717, 0.3418, 0.9717, 0.3418, 0.9197, 0.4197, 0.9197, 0.4197, 0.5283, 0.1582, 0.5283, 0.1582, 0.5803, 0.08029, 0.5803, 0.08029, 0.99, 0.25, 0.99, 0.25, 0.9717, 0.3418, 0.9717, 0.3418, 0.51, 0.25, 0.51, 0.25, 0.5283, 0.1582, 0.5283, 0.1582, 0.9717, 0.1582, 0.9717, 0.1582, 0.99, 0.25, 0.99, 0.25, 0.5283, 0.3418, 0.5283, 0.3418, 0.51, 0.25, 0.51, 0.25, 0.9197, 0.08029, 0.9197, 0.08029, 0.9717, 0.1582, 0.9717, 0.1582, 0.5803, 0.4197, 0.5803, 0.4197, 0.5283, 0.3418, 0.5283, 0.3418, 0.8418, 0.02827, 0.8418, 0.02827, 0.9197, 0.08029, 0.9197, 0.08029, 0.51, 0.25, 0.51, 0.25, 0.5283, 0.1582, 0.5283, 0.1582, 0.75, 0.25, 0.75, 0.01, 0.8418, 0.02827, 0.9197, 0.08029, 0.8418, 0.02827, 0.8418, 0.02827, 0.9197, 0.08029, 0.9197, 0.08029, 0.9197, 0.4197, 0.9197, 0.4197, 0.8418, 0.4717, 0.8418, 0.4717, 0.5803, 0.4197, 0.5803, 0.4197, 0.5283, 0.3418, 0.5283, 0.3418, 0.6582, 0.02827, 0.6582, 0.02827, 0.75, 0.01, 0.75, 0.01, 0.99, 0.25, 0.99, 0.25, 0.9717, 0.3418, 0.9717, 0.3418, 0.75, 0.49, 0.75, 0.49, 0.6582, 0.4717, 0.6582, 0.4717, 0.5283, 0.1582, 0.5283, 0.1582, 0.5803, 0.08029, 0.5803, 0.08029, 0.9197, 0.08029, 0.9197, 0.08029, 0.9717, 0.1582, 0.9717, 0.1582, 0.5283, 0.3418, 0.5283, 0.3418, 0.51, 0.25, 0.51, 0.25, 0.8418, 0.4717, 0.8418, 0.4717, 0.75, 0.49, 0.75, 0.49, 0.75, 0.01, 0.75, 0.01, 0.8418, 0.02827, 0.8418, 0.02827, 0.9717, 0.3418, 0.9717, 0.3418, 0.9197, 0.4197, 0.9197, 0.4197, 0.6582, 0.4717, 0.6582, 0.4717, 0.5803, 0.4197, 0.5803, 0.4197, 0.5803, 0.08029, 0.5803, 0.08029, 0.6582, 0.02827, 0.6582, 0.02827, 0.9717, 0.1582, 0.9717, 0.1582, 0.99, 0.25, 0.99, 0.25, 0.6582, 0.4717, 0.6582, 0.4717, 0.5803, 0.4197, 0.5803, 0.4197, 0.75, 0.01, 0.75, 0.01, 0.8418, 0.02827, 0.8418, 0.02827, 0.9717, 0.3418, 0.9717, 0.3418, 0.9197, 0.4197, 0.9197, 0.4197, 0.5283, 0.1582, 0.5283, 0.1582, 0.5803, 0.08029, 0.5803, 0.08029, 0.99, 0.25, 0.99, 0.25, 0.9717, 0.3418, 0.9717, 0.3418, 0.51, 0.25, 0.51, 0.25, 0.5283, 0.1582, 0.5283, 0.1582, 0.9717, 0.1582, 0.9717, 0.1582, 0.99, 0.25, 0.99, 0.25, 0.5283, 0.3418, 0.5283, 0.3418, 0.51, 0.25, 0.51, 0.25, 0.9197, 0.08029, 0.9197, 0.08029, 0.9717, 0.1582, 0.9717, 0.1582, 0.5803, 0.4197, 0.5803, 0.4197, 0.5283, 0.3418, 0.5283, 0.3418, 0.8418, 0.02827, 0.8418, 0.02827, 0.9197, 0.08029, 0.9197, 0.08029, 0.8418, 0.4717, 0.8418, 0.4717, 0.75, 0.49, 0.75, 0.49, 0.6582, 0.4717, 0.6582, 0.4717, 0.5803, 0.4197, 0.5803, 0.4197, 0.75, 0.01, 0.75, 0.01, 0.8418, 0.02827, 0.8418, 0.02827, 0.75, 0.49, 0.75, 0.49, 0.6582, 0.4717, 0.6582, 0.4717, 0.6582, 0.02827, 0.6582, 0.02827, 0.75, 0.01, 0.75, 0.01, 0.9197, 0.4197, 0.9197, 0.4197, 0.8418, 0.4717, 0.8418, 0.4717, 0.5803, 0.08029, 0.5803, 0.08029, 0.6582, 0.02827, 0.6582, 0.02827, 0.99, 0.25, 0.99, 0.25, 0.9717, 0.3418, 0.9717, 0.3418, 0.51, 0.25, 0.51, 0.25, 0.5283, 0.1582, 0.5283, 0.1582, 0.9717, 0.1582, 0.9717, 0.1582, 0.99, 0.25, 0.99, 0.25, 0.5283, 0.3418, 0.5283, 0.3418, 0.51, 0.25, 0.51, 0.25, 0.9197, 0.08029, 0.9197, 0.08029, 0.9717, 0.1582, 0.9717, 0.1582, 0.5803, 0.4197, 0.5803, 0.4197, 0.5283, 0.3418, 0.5283, 0.3418, 0.8418, 0.02827, 0.8418, 0.02827, 0.9197, 0.08029, 0.9197, 0.08029, 0.6582, 0.4717, 0.6582, 0.4717, 0.5803, 0.4197, 0.5803, 0.4197, 0.75, 0.01, 0.75, 0.01, 0.8418, 0.02827, 0.8418, 0.02827, 0.75, 0.49, 0.75, 0.49, 0.6582, 0.4717, 0.6582, 0.4717, 0.6582, 0.02827, 0.6582, 0.02827, 0.75, 0.01, 0.75, 0.01, 0.9197, 0.4197, 0.9197, 0.4197, 0.8418, 0.4717, 0.8418, 0.4717, 0.5803, 0.08029, 0.5803, 0.08029, 0.6582, 0.02827, 0.6582, 0.02827, 0.8418, 0.4717, 0.8418, 0.4717, 0.75, 0.49, 0.75, 0.49, 0.5283, 0.1582, 0.5283, 0.1582, 0.5803, 0.08029, 0.5803, 0.08029, 0.75, 0.01, 0.75, 0.01, 0.8418, 0.02827, 0.8418, 0.02827, 0.9197, 0.4197, 0.9197, 0.4197, 0.8418, 0.4717, 0.8418, 0.4717, 0.75, 0.49, 0.75, 0.49, 0.6582, 0.4717, 0.6582, 0.4717, 0.6582, 0.02827, 0.6582, 0.02827, 0.75, 0.01, 0.75, 0.01, 0.9717, 0.3418, 0.9717, 0.3418, 0.9197, 0.4197, 0.9197, 0.4197, 0.5803, 0.08029, 0.5803, 0.08029, 0.6582, 0.02827, 0.6582, 0.02827, 0.9717, 0.3418, 0.9717, 0.3418, 0.9197, 0.4197, 0.9197, 0.4197, 0.5283, 0.1582, 0.5283, 0.1582, 0.5803, 0.08029, 0.5803, 0.08029, 0.99, 0.25, 0.99, 0.25, 0.9717, 0.3418, 0.9717, 0.3418, 0.51, 0.25, 0.51, 0.25, 0.5283, 0.1582, 0.5283, 0.1582, 0.9717, 0.1582, 0.9717, 0.1582, 0.99, 0.25, 0.99, 0.25, 0.5283, 0.3418, 0.5283, 0.3418, 0.51, 0.25, 0.51, 0.25, 0.9197, 0.08029, 0.9197, 0.08029, 0.9717, 0.1582, 0.9717, 0.1582, 0.5803, 0.4197, 0.5803, 0.4197, 0.5283, 0.3418, 0.5283, 0.3418, 0.8418, 0.02827, 0.8418, 0.02827, 0.9197, 0.08029, 0.9197, 0.08029, 0.6582, 0.4717, 0.6582, 0.4717, 0.5803, 0.4197, 0.5803, 0.4197, 0.7443, 0.196, 0.725, 0.225, 0.7849, 0.2424, 0.7819, 0.2061, 0.7511, 0.1618, 0.7443, 0.196, 0.7819, 0.2061, 0.7931, 0.1731, 0.8936, 0.304, 0.9717, 0.3418, 0.9478, 0.2624, 0.9248, 0.2886, 0.7721, 0.2996, 0.8258, 0.2951, 0.7996, 0.2721, 0.7849, 0.2424, 0.7721, 0.2996, 0.7951, 0.3258, 0.8063, 0.3588, 0.8258, 0.2951, 0.8063, 0.3588, 0.9197, 0.4197, 0.8588, 0.3063, 0.8258, 0.2951, 0.8161, 0.1469, 0.7443, 0.1276, 0.7511, 0.1618, 0.7931, 0.1731, 0.7061, 0.2819, 0.7408, 0.2842, 0.725, 0.225, 0.696, 0.2443, 0.6731, 0.2931, 0.7061, 0.2819, 0.696, 0.2443, 0.6618, 0.2511, 0.6469, 0.3161, 0.6731, 0.2931, 0.6618, 0.2511, 0.6276, 0.2443, 0.6315, 0.3473, 0.6469, 0.3161, 0.6276, 0.2443, 0.5987, 0.225, 0.6292, 0.3821, 0.6315, 0.3473, 0.5283, 0.3418, 0.5803, 0.4197, 0.6404, 0.4151, 0.6292, 0.3821, 0.5803, 0.4197, 0.6582, 0.4717, 0.6946, 0.4567, 0.6634, 0.4413, 0.6404, 0.4151, 0.6582, 0.4717, 0.7294, 0.459, 0.6946, 0.4567, 0.6582, 0.4717, 0.75, 0.49, 0.9197, 0.4197, 0.9717, 0.3418, 0.8936, 0.304, 0.8588, 0.3063, 0.8418, 0.4717, 0.7624, 0.4478, 0.7294, 0.459, 0.75, 0.49, 0.9717, 0.3418, 0.99, 0.25, 0.959, 0.2294, 0.9478, 0.2624, 0.725, 0.09867, 0.7443, 0.1276, 0.8161, 0.1469, 0.8473, 0.1315, 0.804, 0.3936, 0.7886, 0.4248, 0.7624, 0.4478, 0.8418, 0.4717, 0.8063, 0.3588, 0.804, 0.3936, 0.8418, 0.4717, 0.9197, 0.4197, 0.99, 0.25, 0.9717, 0.1582, 0.9567, 0.1946, 0.959, 0.2294, 0.7408, 0.2842, 0.7721, 0.2996, 0.7849, 0.2424, 0.725, 0.225, 0.9717, 0.1582, 0.9197, 0.08029, 0.8821, 0.1292, 0.9151, 0.1404, 0.8418, 0.02827, 0.75, 0.01, 0.725, 0.09867, 0.8473, 0.1315, 0.9197, 0.08029, 0.8418, 0.02827, 0.8473, 0.1315, 0.8821, 0.1292, 0.6315, 0.3473, 0.5987, 0.225, 0.51, 0.25, 0.5283, 0.3418, 0.5987, 0.225, 0.5793, 0.196, 0.5283, 0.1582, 0.51, 0.25, 0.5793, 0.196, 0.5725, 0.1618, 0.5793, 0.1276, 0.5283, 0.1582, 0.5283, 0.1582, 0.5793, 0.1276, 0.5987, 0.09867, 0.5803, 0.08029, 0.5803, 0.08029, 0.5987, 0.09867, 0.6276, 0.07931, 0.6582, 0.02827, 0.6582, 0.02827, 0.6276, 0.07931, 0.6618, 0.07251, 0.75, 0.01, 0.6618, 0.07251, 0.696, 0.07931, 0.725, 0.09867, 0.75, 0.01, 0.9717, 0.1582, 0.9151, 0.1404, 0.9413, 0.1634, 0.9567, 0.1946, 0.9984, 0.5, 0.9391, 0.5, 0.9375, 0.5044, 1.0, 0.5044, 0.9359, 0.5, 0.8766, 0.5, 0.875, 0.5044, 0.9375, 0.5044, 0.8734, 0.5, 0.8141, 0.5, 0.8125, 0.5044, 0.875, 0.5044, 0.8109, 0.5, 0.7516, 0.5, 0.75, 0.5044, 0.8125, 0.5044, 0.7484, 0.5, 0.6891, 0.5, 0.6875, 0.5044, 0.75, 0.5044, 0.6859, 0.5, 0.6266, 0.5, 0.625, 0.5044, 0.6875, 0.5044, 0.6234, 0.5, 0.5641, 0.5, 0.5625, 0.5044, 0.625, 0.5044, 0.5609, 0.5, 0.5016, 0.5, 0.5, 0.5044, 0.5625, 0.5044, 0.4984, 0.5, 0.4391, 0.5, 0.4375, 0.5044, 0.5, 0.5044, 0.4359, 0.5, 0.3766, 0.5, 0.375, 0.5044, 0.4375, 0.5044, 0.3734, 0.5, 0.3141, 0.5, 0.3125, 0.5044, 0.375, 0.5044, 0.3109, 0.5, 0.2516, 0.5, 0.25, 0.5044, 0.3125, 0.5044, 0.2484, 0.5, 0.1891, 0.5, 0.1875, 0.5044, 0.25, 0.5044, 0.1859, 0.5, 0.1266, 0.5, 0.125, 0.5044, 0.1875, 0.5044, 0.1234, 0.5, 0.06408, 0.5, 0.0625, 0.5044, 0.125, 0.5044, 0.06092, 0.5, 0.001576, 0.5, 0.0, 0.5044, 0.0625, 0.5044, 0.9984, 0.5, 0.9391, 0.5, 0.9375, 0.5044, 1.0, 0.5044, 0.9359, 0.5, 0.8766, 0.5, 0.875, 0.5044, 0.9375, 0.5044, 0.8734, 0.5, 0.8141, 0.5, 0.8125, 0.5044, 0.875, 0.5044, 0.8109, 0.5, 0.7516, 0.5, 0.75, 0.5044, 0.8125, 0.5044, 0.7484, 0.5, 0.6891, 0.5, 0.6875, 0.5044, 0.75, 0.5044, 0.6859, 0.5, 0.6266, 0.5, 0.625, 0.5044, 0.6875, 0.5044, 0.6234, 0.5, 0.5641, 0.5, 0.5625, 0.5044, 0.625, 0.5044, 0.5609, 0.5, 0.5016, 0.5, 0.5, 0.5044, 0.5625, 0.5044, 0.4984, 0.5, 0.4391, 0.5, 0.4375, 0.5044, 0.5, 0.5044, 0.4359, 0.5, 0.3766, 0.5, 0.375, 0.5044, 0.4375, 0.5044, 0.3734, 0.5, 0.3141, 0.5, 0.3125, 0.5044, 0.375, 0.5044, 0.3109, 0.5, 0.2516, 0.5, 0.25, 0.5044, 0.3125, 0.5044, 0.2484, 0.5, 0.1891, 0.5, 0.1875, 0.5044, 0.25, 0.5044, 0.1859, 0.5, 0.1266, 0.5, 0.125, 0.5044, 0.1875, 0.5044, 0.1234, 0.5, 0.06408, 0.5, 0.0625, 0.5044, 0.125, 0.5044, 0.06092, 0.5, 0.001576, 0.5, 0.0, 0.5044, 0.0625, 0.5044, 0.9984, 0.5, 0.9391, 0.5, 0.9375, 0.5044, 1.0, 0.5044, 0.9359, 0.5, 0.8766, 0.5, 0.875, 0.5044, 0.9375, 0.5044, 0.8734, 0.5, 0.8141, 0.5, 0.8125, 0.5044, 0.875, 0.5044, 0.8109, 0.5, 0.7516, 0.5, 0.7506, 0.5044, 0.8125, 0.5044, 0.7484, 0.5, 0.6891, 0.5, 0.6875, 0.5044, 0.75, 0.5044, 0.6859, 0.5, 0.6266, 0.5, 0.625, 0.5044, 0.6875, 0.5044, 0.6234, 0.5, 0.5641, 0.5, 0.5625, 0.5044, 0.625, 0.5044, 0.5609, 0.5, 0.5016, 0.5, 0.5, 0.5044, 0.5625, 0.5044, 0.4984, 0.5, 0.4391, 0.5, 0.4375, 0.5044, 0.5, 0.5044, 0.4359, 0.5, 0.3766, 0.5, 0.375, 0.5044, 0.4375, 0.5044, 0.3734, 0.5, 0.3141, 0.5, 0.3125, 0.5044, 0.375, 0.5044, 0.3109, 0.5, 0.2516, 0.5, 0.25, 0.5044, 0.3125, 0.5044, 0.2484, 0.5, 0.1891, 0.5, 0.1875, 0.5044, 0.25, 0.5044, 0.1859, 0.5, 0.1266, 0.5, 0.125, 0.5044, 0.1875, 0.5044, 0.1234, 0.5, 0.06408, 0.5, 0.0625, 0.5044, 0.125, 0.5044, 0.06092, 0.5, 0.001576, 0.5, 0.0, 0.5044, 0.0625, 0.5044, 0.75, 0.25, 0.5395, 0.1628, 0.5889, 0.08885, 0.6628, 0.03945, 0.75, 0.49, 0.75, 0.49, 0.8418, 0.4717, 0.8418, 0.4717, 0.8418, 0.4717, 0.8418, 0.4717, 0.9197, 0.4197, 0.9197, 0.4197, 0.9197, 0.4197, 0.9197, 0.4197, 0.9717, 0.3418, 0.9717, 0.3418, 0.9717, 0.3418, 0.9717, 0.3418, 0.99, 0.25, 0.99, 0.25, 0.99, 0.25, 0.99, 0.25, 0.9717, 0.1582, 0.9717, 0.1582, 0.9717, 0.1582, 0.9717, 0.1582, 0.9197, 0.08029, 0.9197, 0.08029, 0.9197, 0.08029, 0.9197, 0.08029, 0.8418, 0.02827, 0.8418, 0.02827, 0.8418, 0.02827, 0.8418, 0.02827, 0.75, 0.01, 0.75, 0.01, 0.75, 0.01, 0.75, 0.01, 0.6582, 0.02827, 0.6582, 0.02827, 0.6582, 0.02827, 0.6582, 0.02827, 0.5803, 0.08029, 0.5803, 0.08029, 0.5803, 0.08029, 0.5803, 0.08029, 0.5283, 0.1582, 0.5283, 0.1582, 0.5283, 0.1582, 0.5283, 0.1582, 0.51, 0.25, 0.51, 0.25, 0.51, 0.25, 0.51, 0.25, 0.5283, 0.3418, 0.5283, 0.3418, 0.5283, 0.3418, 0.5283, 0.3418, 0.5803, 0.4197, 0.5803, 0.4197, 0.5803, 0.4197, 0.5803, 0.4197, 0.6582, 0.4717, 0.6582, 0.4717, 0.6582, 0.4717, 0.6582, 0.4717, 0.75, 0.49, 0.75, 0.49, 0.8418, 0.4717, 0.8418, 0.4717, 0.75, 0.49, 0.75, 0.49, 0.0625, 0.5044, 0.0, 0.5044, 0.0, 0.5146, 0.0625, 0.5146, 1.0, 0.5044, 0.9375, 0.5044, 0.9375, 0.5146, 1.0, 0.5146, 0.125, 0.5044, 0.0625, 0.5044, 0.0625, 0.5146, 0.125, 0.5146, 0.1875, 0.5044, 0.125, 0.5044, 0.125, 0.5146, 0.1875, 0.5146, 0.25, 0.5044, 0.1875, 0.5044, 0.1875, 0.5146, 0.25, 0.5146, 0.3125, 0.5044, 0.25, 0.5044, 0.25, 0.5146, 0.3125, 0.5146, 0.375, 0.5044, 0.3125, 0.5044, 0.3125, 0.5146, 0.375, 0.5146, 0.4375, 0.5044, 0.375, 0.5044, 0.375, 0.5146, 0.4375, 0.5146, 0.5, 0.5044, 0.4375, 0.5044, 0.4375, 0.5146, 0.5, 0.5146, 0.5625, 0.5044, 0.5, 0.5044, 0.5, 0.5146, 0.5625, 0.5146, 0.625, 0.5044, 0.5625, 0.5044, 0.5625, 0.5146, 0.625, 0.5146, 0.6875, 0.5044, 0.625, 0.5044, 0.625, 0.5146, 0.6875, 0.5146, 0.75, 0.5044, 0.6875, 0.5044, 0.6875, 0.5146, 0.75, 0.5146, 0.8125, 0.5044, 0.7506, 0.5044, 0.7518, 0.5146, 0.8125, 0.5146, 0.875, 0.5044, 0.8125, 0.5044, 0.8125, 0.5146, 0.875, 0.5146, 0.9375, 0.5044, 0.875, 0.5044, 0.875, 0.5146, 0.9375, 0.5146, 0.0625, 0.5044, 0.0, 0.5044, 0.0, 0.5146, 0.0625, 0.5146, 1.0, 0.5044, 0.9375, 0.5044, 0.9375, 0.5146, 1.0, 0.5146, 0.125, 0.5044, 0.0625, 0.5044, 0.0625, 0.5146, 0.125, 0.5146, 0.1875, 0.5044, 0.125, 0.5044, 0.125, 0.5146, 0.1875, 0.5146, 0.25, 0.5044, 0.1875, 0.5044, 0.1875, 0.5146, 0.25, 0.5146, 0.3125, 0.5044, 0.25, 0.5044, 0.25, 0.5146, 0.3125, 0.5146, 0.375, 0.5044, 0.3125, 0.5044, 0.3125, 0.5146, 0.375, 0.5146, 0.4375, 0.5044, 0.375, 0.5044, 0.375, 0.5146, 0.4375, 0.5146, 0.5, 0.5044, 0.4375, 0.5044, 0.4375, 0.5146, 0.5, 0.5146, 0.5625, 0.5044, 0.5, 0.5044, 0.5, 0.5146, 0.5625, 0.5146, 0.625, 0.5044, 0.5625, 0.5044, 0.5625, 0.5146, 0.625, 0.5146, 0.6875, 0.5044, 0.625, 0.5044, 0.625, 0.5146, 0.6875, 0.5146, 0.75, 0.5044, 0.6875, 0.5044, 0.6875, 0.5146, 0.75, 0.5146, 0.8125, 0.5044, 0.75, 0.5044, 0.75, 0.5146, 0.8125, 0.5146, 0.875, 0.5044, 0.8125, 0.5044, 0.8125, 0.5146, 0.875, 0.5146, 0.9375, 0.5044, 0.875, 0.5044, 0.875, 0.5146, 0.9375, 0.5146, 0.0625, 0.5044, 0.0, 0.5044, 0.0, 0.5146, 0.0625, 0.5146, 1.0, 0.5044, 0.9375, 0.5044, 0.9375, 0.5146, 1.0, 0.5146, 0.125, 0.5044, 0.0625, 0.5044, 0.0625, 0.5146, 0.125, 0.5146, 0.1875, 0.5044, 0.125, 0.5044, 0.125, 0.5146, 0.1875, 0.5146, 0.25, 0.5044, 0.1875, 0.5044, 0.1875, 0.5146, 0.25, 0.5146, 0.3125, 0.5044, 0.25, 0.5044, 0.25, 0.5146, 0.3125, 0.5146, 0.375, 0.5044, 0.3125, 0.5044, 0.3125, 0.5146, 0.375, 0.5146, 0.4375, 0.5044, 0.375, 0.5044, 0.375, 0.5146, 0.4375, 0.5146, 0.5, 0.5044, 0.4375, 0.5044, 0.4375, 0.5146, 0.5, 0.5146, 0.5625, 0.5044, 0.5, 0.5044, 0.5, 0.5146, 0.5625, 0.5146, 0.625, 0.5044, 0.5625, 0.5044, 0.5625, 0.5146, 0.625, 0.5146, 0.6875, 0.5044, 0.625, 0.5044, 0.625, 0.5146, 0.6875, 0.5146, 0.75, 0.5044, 0.6875, 0.5044, 0.6875, 0.5146, 0.75, 0.5146, 0.8125, 0.5044, 0.75, 0.5044, 0.75, 0.5146, 0.8125, 0.5146, 0.875, 0.5044, 0.8125, 0.5044, 0.8125, 0.5146, 0.875, 0.5146, 0.9375, 0.5044, 0.875, 0.5044, 0.875, 0.5146, 0.9375, 0.5146, 0.75, 0.25, 0.5395, 0.3372, 0.5221, 0.25, 0.5395, 0.1628, 0.8372, 0.4605, 0.75, 0.25, 0.9605, 0.3372, 0.9111, 0.4111, 0.75, 0.25, 0.8372, 0.03945, 0.9111, 0.08885, 0.9605, 0.1628, 0.8372, 0.03945, 0.75, 0.25, 0.6628, 0.03945, 0.75, 0.02211, 0.75, 0.4779, 0.6628, 0.4605, 0.75, 0.25, 0.8372, 0.4605, 0.6628, 0.4605, 0.5889, 0.4111, 0.5395, 0.3372, 0.75, 0.25, 0.9605, 0.3372, 0.75, 0.25, 0.9605, 0.1628, 0.9779, 0.25, 0.75, 0.25, 0.5395, 0.3372, 0.5221, 0.25, 0.5395, 0.1628, 0.8372, 0.4605, 0.75, 0.25, 0.9605, 0.3372, 0.9111, 0.4111, 0.75, 0.25, 0.8372, 0.03945, 0.9111, 0.08885, 0.9605, 0.1628, 0.8372, 0.03945, 0.75, 0.25, 0.6628, 0.03945, 0.75, 0.02211, 0.75, 0.4779, 0.6628, 0.4605, 0.75, 0.25, 0.8372, 0.4605, 0.6628, 0.4605, 0.5889, 0.4111, 0.5395, 0.3372, 0.75, 0.25, 0.9605, 0.3372, 0.75, 0.25, 0.9605, 0.1628, 0.9779, 0.25, 0.75, 0.25, 0.5395, 0.3372, 0.5221, 0.25, 0.5395, 0.1628, 0.8372, 0.4605, 0.75, 0.25, 0.9605, 0.3372, 0.9111, 0.4111, 0.75, 0.25, 0.8372, 0.03945, 0.9111, 0.08885, 0.9605, 0.1628, 0.8372, 0.03945, 0.75, 0.25, 0.6628, 0.03945, 0.75, 0.02211, 0.75, 0.4779, 0.6628, 0.4605, 0.75, 0.25, 0.8372, 0.4605, 0.6628, 0.4605, 0.5889, 0.4111, 0.5395, 0.3372, 0.75, 0.25, 0.9605, 0.3372, 0.75, 0.25, 0.9605, 0.1628, 0.9779, 0.25, 0.75, 0.25, 0.99, 0.25, 0.9717, 0.3418, 0.9197, 0.4197, 0.75, 0.25, 0.51, 0.25, 0.5283, 0.1582, 0.5803, 0.08029, 0.75, 0.49, 0.75, 0.25, 0.9197, 0.4197, 0.8418, 0.4717, 0.5803, 0.4197, 0.5283, 0.3418, 0.51, 0.25, 0.75, 0.25, 0.9197, 0.08029, 0.9717, 0.1582, 0.99, 0.25, 0.75, 0.25, 0.5803, 0.08029, 0.6582, 0.02827, 0.75, 0.01, 0.75, 0.25, 0.6582, 0.4717, 0.5803, 0.4197, 0.75, 0.25, 0.75, 0.49, 0.5, 0.1875, 0.625, 0.1875, 0.625, 0.25, 0.5, 0.25, 0.5, 0.375, 0.625, 0.375, 0.625, 0.5, 0.5, 0.5, 0.5, 0.6875, 0.625, 0.6875, 0.625, 0.75, 0.5, 0.75, 0.5, 0.8824, 0.625, 0.8824, 0.625, 1.0, 0.5, 1.0, 0.25, 0.6875, 0.375, 0.6875, 0.375, 0.75, 0.25, 0.75, 0.7574, 0.6875, 0.875, 0.6875, 0.875, 0.75, 0.7574, 0.75, 0.7574, 0.5625, 0.875, 0.5625, 0.875, 0.625, 0.7574, 0.625, 0.25, 0.5625, 0.375, 0.5625, 0.375, 0.625, 0.25, 0.625, 0.5, 0.5625, 0.625, 0.5625, 0.625, 0.625, 0.5, 0.625, 0.5, 0.0625, 0.625, 0.0625, 0.625, 0.125, 0.5, 0.125, 0.375, 0.0625, 0.5, 0.0625, 0.5, 0.125, 0.375, 0.125, 0.375, 0.5625, 0.5, 0.5625, 0.5, 0.625, 0.375, 0.625, 0.375, 0.8824, 0.5, 0.8824, 0.5, 1.0, 0.375, 1.0, 0.375, 0.6875, 0.5, 0.6875, 0.5, 0.75, 0.375, 0.75, 0.375, 0.375, 0.5, 0.375, 0.5, 0.5, 0.375, 0.5, 0.375, 0.1875, 0.5, 0.1875, 0.5, 0.25, 0.375, 0.25, 0.375, 0.3713, 0.5, 0.3713, 0.5, 0.375, 0.375, 0.375, 0.375, 0.75, 0.5, 0.75, 0.5, 0.875, 0.375, 0.875, 0.625, 0.5625, 0.75, 0.5625, 0.75, 0.625, 0.625, 0.625, 0.625, 0.6875, 0.75, 0.6875, 0.75, 0.75, 0.625, 0.75, 0.2463, 0.6875, 0.25, 0.6875, 0.25, 0.75, 0.2463, 0.75, 0.5, 0.75, 0.625, 0.75, 0.625, 0.875, 0.5, 0.875, 0.5, 0.3713, 0.625, 0.3713, 0.625, 0.375, 0.5, 0.375, 0.5, 0.25, 0.625, 0.25, 0.625, 0.3676, 0.5, 0.3676, 0.125, 0.6875, 0.2426, 0.6875, 0.2426, 0.75, 0.125, 0.75, 0.125, 0.5625, 0.2426, 0.5625, 0.2426, 0.625, 0.125, 0.625, 0.375, 0.25, 0.5, 0.25, 0.5, 0.3676, 0.375, 0.3676, 0.375, 0.8787, 0.5, 0.8787, 0.5, 0.8824, 0.375, 0.8824, 0.7537, 0.6875, 0.7574, 0.6875, 0.7574, 0.75, 0.7537, 0.75, 0.5, 0.8787, 0.625, 0.8787, 0.625, 0.8824, 0.5, 0.8824, 0.125, 0.625, 0.2426, 0.625, 0.2426, 0.6875, 0.125, 0.6875, 0.625, 0.625, 0.75, 0.625, 0.75, 0.6875, 0.625, 0.6875, 0.375, 0.625, 0.5, 0.625, 0.5, 0.6875, 0.375, 0.6875, 0.375, 0.0, 0.5, 0.0, 0.5, 0.0625, 0.375, 0.0625, 0.5, 0.0, 0.625, 0.0, 0.625, 0.0625, 0.5, 0.0625, 0.7574, 0.625, 0.875, 0.625, 0.875, 0.6875, 0.7574, 0.6875, 0.25, 0.625, 0.375, 0.625, 0.375, 0.6875, 0.25, 0.6875, 0.5, 0.625, 0.625, 0.625, 0.625, 0.6875, 0.5, 0.6875, 0.7537, 0.5, 0.7574, 0.5, 0.7574, 0.5625, 0.7537, 0.5625, 0.125, 0.5, 0.2426, 0.5, 0.2426, 0.5625, 0.125, 0.5625, 0.625, 0.5, 0.75, 0.5, 0.75, 0.5625, 0.625, 0.5625, 0.2463, 0.5, 0.25, 0.5, 0.25, 0.5625, 0.2463, 0.5625, 0.375, 0.125, 0.5, 0.125, 0.5, 0.1875, 0.375, 0.1875, 0.375, 0.5, 0.5, 0.5, 0.5, 0.5625, 0.375, 0.5625, 0.5, 0.5, 0.625, 0.5, 0.625, 0.5625, 0.5, 0.5625, 0.25, 0.5, 0.375, 0.5, 0.375, 0.5625, 0.25, 0.5625, 0.7574, 0.5, 0.875, 0.5, 0.875, 0.5625, 0.7574, 0.5625, 0.5, 0.125, 0.625, 0.125, 0.625, 0.1875, 0.5, 0.1875, 0.4154, 0.5625, 0.2463, 0.5625, 0.25, 0.5625, 0.4167, 0.5625, 0.5833, 0.625, 0.75, 0.625, 0.75, 0.5625, 0.5833, 0.5625, 0.4167, 0.6875, 0.4167, 0.625, 0.25, 0.625, 0.25, 0.6875, 0.4154, 0.6875, 0.4167, 0.6875, 0.25, 0.6875, 0.2463, 0.6875, 0.5858, 0.625, 0.5858, 0.5625, 0.7574, 0.5625, 0.7574, 0.625, 0.5858, 0.6875, 0.5858, 0.625, 0.7574, 0.625, 0.7574, 0.6875, 0.4142, 0.6875, 0.4154, 0.6875, 0.2463, 0.6875, 0.2426, 0.6875, 0.5, 0.875, 0.625, 0.875, 0.625, 0.8787, 0.5, 0.8787, 0.75, 0.6875, 0.7537, 0.6875, 0.7537, 0.75, 0.75, 0.75, 0.375, 0.875, 0.5, 0.875, 0.5, 0.8787, 0.375, 0.8787, 0.2426, 0.6875, 0.2463, 0.6875, 0.2463, 0.75, 0.2426, 0.75, 0.4142, 0.5625, 0.2426, 0.5625, 0.2463, 0.5625, 0.4154, 0.5625, 0.2426, 0.5, 0.2463, 0.5, 0.2463, 0.5625, 0.2426, 0.5625, 0.75, 0.5, 0.7537, 0.5, 0.7537, 0.5625, 0.75, 0.5625, 0.5, 0.3676, 0.625, 0.3676, 0.625, 0.3713, 0.5, 0.3713, 0.375, 0.3676, 0.5, 0.3676, 0.5, 0.3713, 0.375, 0.3713, 0.7574, 0.5625, 0.5858, 0.5625, 0.5846, 0.5625, 0.7537, 0.5625, 0.5858, 0.5625, 0.4142, 0.5625, 0.4154, 0.5625, 0.5846, 0.5625, 0.7574, 0.6875, 0.7537, 0.6875, 0.5846, 0.6875, 0.5858, 0.6875, 0.5858, 0.6875, 0.5846, 0.6875, 0.4154, 0.6875, 0.4142, 0.6875, 0.2426, 0.6875, 0.2426, 0.625, 0.4142, 0.625, 0.4142, 0.6875, 0.4142, 0.6875, 0.4142, 0.625, 0.5858, 0.625, 0.5858, 0.6875, 0.2426, 0.625, 0.2426, 0.5625, 0.4142, 0.5625, 0.4142, 0.625, 0.4142, 0.625, 0.4142, 0.5625, 0.5858, 0.5625, 0.5858, 0.625, 0.7537, 0.6875, 0.75, 0.6875, 0.5833, 0.6875, 0.5846, 0.6875, 0.5846, 0.6875, 0.5833, 0.6875, 0.4167, 0.6875, 0.4154, 0.6875, 0.75, 0.6875, 0.75, 0.625, 0.5833, 0.625, 0.5833, 0.6875, 0.5833, 0.6875, 0.5833, 0.625, 0.4167, 0.625, 0.4167, 0.6875, 0.25, 0.625, 0.4167, 0.625, 0.4167, 0.5625, 0.25, 0.5625, 0.4167, 0.625, 0.5833, 0.625, 0.5833, 0.5625, 0.4167, 0.5625, 0.7537, 0.5625, 0.5846, 0.5625, 0.5833, 0.5625, 0.75, 0.5625, 0.5846, 0.5625, 0.4154, 0.5625, 0.4167, 0.5625, 0.5833, 0.5625, 0.375, 0.0, 0.375, 0.25, 0.625, 0.25, 0.625, 0.0, 0.375, 0.5, 0.375, 0.75, 0.625, 0.75, 0.625, 0.5, 0.375, 0.25, 0.375, 0.5, 0.625, 0.5, 0.625, 0.25, 0.375, 0.75, 0.375, 1.0, 0.625, 1.0, 0.625, 0.75, 0.125, 0.5, 0.125, 0.75, 0.375, 0.75, 0.375, 0.5, 0.625, 0.5, 0.625, 0.75, 0.875, 0.75, 0.875, 0.5, 0.75, 0.625, 0.75, 0.75, 0.6875, 0.75, 0.6875, 0.625, 0.75, 0.875, 0.7188, 1.0, 0.6875, 0.875, 0.75, 0.5, 0.75, 0.625, 0.6875, 0.625, 0.6875, 0.5, 0.75, 0.75, 0.75, 0.875, 0.6875, 0.875, 0.6875, 0.75, 0.6875, 0.875, 0.6562, 1.0, 0.625, 0.875, 0.6875, 0.5, 0.6875, 0.625, 0.625, 0.625, 0.625, 0.5, 0.6875, 0.75, 0.6875, 0.875, 0.625, 0.875, 0.625, 0.75, 0.6875, 0.625, 0.6875, 0.75, 0.625, 0.75, 0.625, 0.625, 0.625, 0.5, 0.625, 0.625, 0.5625, 0.625, 0.5625, 0.5, 0.625, 0.75, 0.625, 0.875, 0.5625, 0.875, 0.5625, 0.75, 0.625, 0.625, 0.625, 0.75, 0.5625, 0.75, 0.5625, 0.625, 0.625, 0.875, 0.5938, 1.0, 0.5625, 0.875, 0.5625, 0.625, 0.5625, 0.75, 0.5, 0.75, 0.5, 0.625, 0.5625, 0.875, 0.5313, 1.0, 0.5, 0.875, 0.5625, 0.5, 0.5625, 0.625, 0.5, 0.625, 0.5, 0.5, 0.5625, 0.75, 0.5625, 0.875, 0.5, 0.875, 0.5, 0.75, 0.5, 0.625, 0.5, 0.75, 0.4375, 0.75, 0.4375, 0.625, 0.5, 0.875, 0.4688, 1.0, 0.4375, 0.875, 0.5, 0.5, 0.5, 0.625, 0.4375, 0.625, 0.4375, 0.5, 0.5, 0.75, 0.5, 0.875, 0.4375, 0.875, 0.4375, 0.75, 0.4375, 0.5, 0.4375, 0.625, 0.375, 0.625, 0.375, 0.5, 0.4375, 0.75, 0.4375, 0.875, 0.375, 0.875, 0.375, 0.75, 0.4375, 0.625, 0.4375, 0.75, 0.375, 0.75, 0.375, 0.625, 0.4375, 0.875, 0.4063, 1.0, 0.375, 0.875, 0.375, 0.5, 0.375, 0.625, 0.3125, 0.625, 0.3125, 0.5, 0.375, 0.75, 0.375, 0.875, 0.3125, 0.875, 0.3125, 0.75, 0.375, 0.625, 0.375, 0.75, 0.3125, 0.75, 0.3125, 0.625, 0.375, 0.875, 0.3438, 1.0, 0.3125, 0.875, 0.3125, 0.625, 0.3125, 0.75, 0.25, 0.75, 0.25, 0.625, 0.3125, 0.875, 0.2812, 1.0, 0.25, 0.875, 0.3125, 0.5, 0.3125, 0.625, 0.25, 0.625, 0.25, 0.5, 0.3125, 0.75, 0.3125, 0.875, 0.25, 0.875, 0.25, 0.75, 0.25, 0.625, 0.25, 0.75, 0.1875, 0.75, 0.1875, 0.625, 0.25, 0.875, 0.2187, 1.0, 0.1875, 0.875, 0.25, 0.5, 0.25, 0.625, 0.1875, 0.625, 0.1875, 0.5, 0.25, 0.75, 0.25, 0.875, 0.1875, 0.875, 0.1875, 0.75, 0.1875, 0.5, 0.1875, 0.625, 0.125, 0.625, 0.125, 0.5, 0.1875, 0.75, 0.1875, 0.875, 0.125, 0.875, 0.125, 0.75, 0.1875, 0.625, 0.1875, 0.75, 0.125, 0.75, 0.125, 0.625, 0.1875, 0.875, 0.1562, 1.0, 0.125, 0.875, 0.125, 0.75, 0.125, 0.875, 0.0625, 0.875, 0.0625, 0.75, 0.125, 0.625, 0.125, 0.75, 0.0625, 0.75, 0.0625, 0.625, 0.125, 0.875, 0.09375, 1.0, 0.0625, 0.875, 0.125, 0.5, 0.125, 0.625, 0.0625, 0.625, 0.0625, 0.5, 0.0625, 0.625, 0.0625, 0.75, 0.0, 0.75, 0.0, 0.625, 0.0625, 0.875, 0.03125, 1.0, 0.0, 0.875, 0.0625, 0.5, 0.0625, 0.625, 0.0, 0.625, 0.0, 0.5, 0.0625, 0.75, 0.0625, 0.875, 0.0, 0.875, 0.0, 0.75, 1.0, 0.875, 0.9687, 1.0, 0.9375, 0.875, 1.0, 0.5, 1.0, 0.625, 0.9375, 0.625, 0.9375, 0.5, 1.0, 0.75, 1.0, 0.875, 0.9375, 0.875, 0.9375, 0.75, 1.0, 0.625, 1.0, 0.75, 0.9375, 0.75, 0.9375, 0.625, 0.9375, 0.5, 0.9375, 0.625, 0.875, 0.625, 0.875, 0.5, 0.9375, 0.75, 0.9375, 0.875, 0.875, 0.875, 0.875, 0.75, 0.9375, 0.625, 0.9375, 0.75, 0.875, 0.75, 0.875, 0.625, 0.9375, 0.875, 0.9062, 1.0, 0.875, 0.875, 0.875, 0.625, 0.875, 0.75, 0.8125, 0.75, 0.8125, 0.625, 0.875, 0.875, 0.8437, 1.0, 0.8125, 0.875, 0.875, 0.5, 0.875, 0.625, 0.8125, 0.625, 0.8125, 0.5, 0.875, 0.75, 0.875, 0.875, 0.8125, 0.875, 0.8125, 0.75, 0.8125, 0.625, 0.8125, 0.75, 0.75, 0.75, 0.75, 0.625, 0.8125, 0.875, 0.7812, 1.0, 0.75, 0.875, 0.8125, 0.5, 0.8125, 0.625, 0.75, 0.625, 0.75, 0.5, 0.8125, 0.75, 0.8125, 0.875, 0.75, 0.875, 0.75, 0.75, 0.75, 0.625, 0.6875, 0.625, 0.6875, 0.75, 0.75, 0.75, 0.75, 0.875, 0.6875, 0.875, 0.7188, 1.0, 0.75, 0.5, 0.6875, 0.5, 0.6875, 0.625, 0.75, 0.625, 0.75, 0.75, 0.6875, 0.75, 0.6875, 0.875, 0.75, 0.875, 0.6875, 0.875, 0.625, 0.875, 0.6562, 1.0, 0.6875, 0.5, 0.625, 0.5, 0.625, 0.625, 0.6875, 0.625, 0.6875, 0.75, 0.625, 0.75, 0.625, 0.875, 0.6875, 0.875, 0.6875, 0.625, 0.625, 0.625, 0.625, 0.75, 0.6875, 0.75, 0.625, 0.5, 0.5625, 0.5, 0.5625, 0.625, 0.625, 0.625, 0.625, 0.75, 0.5625, 0.75, 0.5625, 0.875, 0.625, 0.875, 0.625, 0.625, 0.5625, 0.625, 0.5625, 0.75, 0.625, 0.75, 0.625, 0.875, 0.5625, 0.875, 0.5938, 1.0, 0.5625, 0.625, 0.5, 0.625, 0.5, 0.75, 0.5625, 0.75, 0.5625, 0.875, 0.5, 0.875, 0.5313, 1.0, 0.5625, 0.5, 0.5, 0.5, 0.5, 0.625, 0.5625, 0.625, 0.5625, 0.75, 0.5, 0.75, 0.5, 0.875, 0.5625, 0.875, 0.5, 0.625, 0.4375, 0.625, 0.4375, 0.75, 0.5, 0.75, 0.5, 0.875, 0.4375, 0.875, 0.4688, 1.0, 0.5, 0.5, 0.4375, 0.5, 0.4375, 0.625, 0.5, 0.625, 0.5, 0.75, 0.4375, 0.75, 0.4375, 0.875, 0.5, 0.875, 0.4375, 0.5, 0.375, 0.5, 0.375, 0.625, 0.4375, 0.625, 0.4375, 0.75, 0.375, 0.75, 0.375, 0.875, 0.4375, 0.875, 0.4375, 0.625, 0.375, 0.625, 0.375, 0.75, 0.4375, 0.75, 0.4375, 0.875, 0.375, 0.875, 0.4063, 1.0, 0.375, 0.5, 0.3125, 0.5, 0.3125, 0.625, 0.375, 0.625, 0.375, 0.75, 0.3125, 0.75, 0.3125, 0.875, 0.375, 0.875, 0.375, 0.625, 0.3125, 0.625, 0.3125, 0.75, 0.375, 0.75, 0.375, 0.875, 0.3125, 0.875, 0.3438, 1.0, 0.3125, 0.625, 0.25, 0.625, 0.25, 0.75, 0.3125, 0.75, 0.3125, 0.875, 0.25, 0.875, 0.2812, 1.0, 0.3125, 0.5, 0.25, 0.5, 0.25, 0.625, 0.3125, 0.625, 0.3125, 0.75, 0.25, 0.75, 0.25, 0.875, 0.3125, 0.875, 0.25, 0.625, 0.1875, 0.625, 0.1875, 0.75, 0.25, 0.75, 0.25, 0.875, 0.1875, 0.875, 0.2187, 1.0, 0.25, 0.5, 0.1875, 0.5, 0.1875, 0.625, 0.25, 0.625, 0.25, 0.75, 0.1875, 0.75, 0.1875, 0.875, 0.25, 0.875, 0.1875, 0.5, 0.125, 0.5, 0.125, 0.625, 0.1875, 0.625, 0.1875, 0.75, 0.125, 0.75, 0.125, 0.875, 0.1875, 0.875, 0.1875, 0.625, 0.125, 0.625, 0.125, 0.75, 0.1875, 0.75, 0.1875, 0.875, 0.125, 0.875, 0.1562, 1.0, 0.125, 0.75, 0.0625, 0.75, 0.0625, 0.875, 0.125, 0.875, 0.125, 0.625, 0.0625, 0.625, 0.0625, 0.75, 0.125, 0.75, 0.125, 0.875, 0.0625, 0.875, 0.09375, 1.0, 0.125, 0.5, 0.0625, 0.5, 0.0625, 0.625, 0.125, 0.625, 0.0625, 0.625, 0.0, 0.625, 0.0, 0.75, 0.0625, 0.75, 0.0625, 0.875, 0.0, 0.875, 0.03125, 1.0, 0.0625, 0.5, 0.0, 0.5, 0.0, 0.625, 0.0625, 0.625, 0.0625, 0.75, 0.0, 0.75, 0.0, 0.875, 0.0625, 0.875, 1.0, 0.875, 0.9375, 0.875, 0.9687, 1.0, 1.0, 0.5, 0.9375, 0.5, 0.9375, 0.625, 1.0, 0.625, 1.0, 0.75, 0.9375, 0.75, 0.9375, 0.875, 1.0, 0.875, 1.0, 0.625, 0.9375, 0.625, 0.9375, 0.75, 1.0, 0.75, 0.9375, 0.5, 0.875, 0.5, 0.875, 0.625, 0.9375, 0.625, 0.9375, 0.75, 0.875, 0.75, 0.875, 0.875, 0.9375, 0.875, 0.9375, 0.625, 0.875, 0.625, 0.875, 0.75, 0.9375, 0.75, 0.9375, 0.875, 0.875, 0.875, 0.9062, 1.0, 0.875, 0.625, 0.8125, 0.625, 0.8125, 0.75, 0.875, 0.75, 0.875, 0.875, 0.8125, 0.875, 0.8437, 1.0, 0.875, 0.5, 0.8125, 0.5, 0.8125, 0.625, 0.875, 0.625, 0.875, 0.75, 0.8125, 0.75, 0.8125, 0.875, 0.875, 0.875, 0.8125, 0.625, 0.75, 0.625, 0.75, 0.75, 0.8125, 0.75, 0.8125, 0.875, 0.75, 0.875, 0.7812, 1.0, 0.8125, 0.5, 0.75, 0.5, 0.75, 0.625, 0.8125, 0.625, 0.8125, 0.75, 0.75, 0.75, 0.75, 0.875, 0.8125, 0.875])
me_cube_001.materials.append(mat_material_002)
me_cube_001.materials.append(mat_material_005)
me_cube_001.materials.append(mat_material_006)
me_cube_001.materials.append(mat_material_003)
me_cube_001.use_remesh_fix_poles = True
me_cube_001.use_remesh_preserve_attributes = False
me_cube_001.use_mirror_vertex_groups = False
me_cube_001.update()

# ---- objects
ob_cube_001 = bpy.data.objects.new('Cube.001', me_cube_001)

# ---- transforms, parenting, visibility, modifiers, constraints
ob_cube_001.location = (-0.0002272, 0.8478, 0.208)
ob_cube_001.lineart.crease_threshold = 0.0
_m = ob_cube_001.modifiers.new('Auto Smooth', 'NODES')
_m.node_group = ng_auto_smooth
_gi = [s.identifier for s in ng_auto_smooth.interface.items_tree if s.item_type == 'SOCKET' and s.in_out == 'INPUT']
_m[_gi[1]] = 1.536  # Angle

# ---- collection membership
col_collection.objects.link(ob_cube_001)

# ---- scene / render settings (as saved in the file)
scene.frame_start = 1; scene.frame_end = 250; scene.frame_set(1)
scene.render.engine = 'BLENDER_EEVEE_NEXT'
scene.cycles.samples = 128
scene.cycles.sampling_pattern = 'TABULATED_SOBOL'
scene.cycles.use_adaptive_sampling = False
scene.cycles.use_light_tree = False
scene.view_settings.view_transform = 'Filmic'
bpy.context.view_layer.update()

# ---- added for rendering (the .blend has no active camera and no usable light): camera, sun
cam_auto = bpy.data.cameras.new('AutoCamera')
cam_auto.lens = 50.0
cam_auto.sensor_width = 36.0
cam_auto.clip_end = 1000.0
ob_auto_camera = bpy.data.objects.new('AutoCamera', cam_auto)
scene.collection.objects.link(ob_auto_camera)
ob_auto_camera.location = (5.87542, -5.98074, 5.0812)
ob_auto_camera.rotation_euler = (1.09748, -7.21219e-08, 0.694738)
scene.camera = ob_auto_camera
light_auto_sun = bpy.data.lights.new('AutoSun', 'SUN')
light_auto_sun.energy = 3.0
light_auto_sun.angle = 0.0523599
ob_auto_sun = bpy.data.objects.new('AutoSun', light_auto_sun)
scene.collection.objects.link(ob_auto_sun)
ob_auto_sun.rotation_euler = (0.872665, 0.174533, 0.523599)
bpy.context.view_layer.update()
